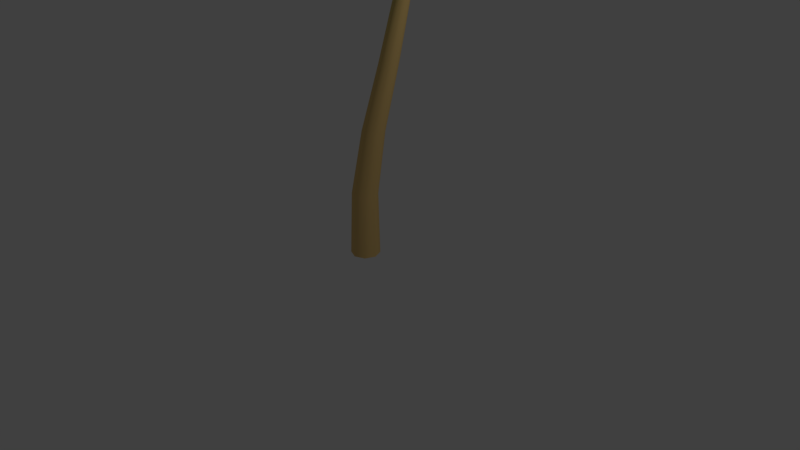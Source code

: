 # Source: Palmera.blend  (saved by Blender 2.79.0; exported with 4.5.12 LTS)
import bpy
from mathutils import Matrix  # noqa: F401  (used for matrix-valued properties, if any)

bpy.ops.wm.read_factory_settings(use_empty=True)
scene = bpy.context.scene
scene.name = 'Scene'

# ---- collections
col_collection_1 = bpy.data.collections.new('Collection 1'); scene.collection.children.link(col_collection_1)

# ---- materials (node trees are filled in below, after node groups)
mat_material = bpy.data.materials.new('Material')
mat_material.alpha_threshold = 0.0
mat_material.use_transparent_shadow = False
mat_material.diffuse_color = (0.009534, 0.8, 0.09005, 1.0)
mat_material.roughness = 0.5
mat_material.line_color = (0.0, 0.0, 0.0, 1.0)
mat_material_001 = bpy.data.materials.new('Material.001')
mat_material_001.alpha_threshold = 0.0
mat_material_001.use_transparent_shadow = False
mat_material_001.diffuse_color = (0.8, 0.5414, 0.2015, 1.0)
mat_material_001.roughness = 0.5

# ---- material node trees

# ---- world
world_world = bpy.data.worlds.new('World'); scene.world = world_world
world_world.color = (0.05088, 0.05088, 0.05088)
world_world.use_sun_shadow = False
world_world.sun_shadow_jitter_overblur = 0.0
world_world.cycles.sampling_method = 'MANUAL'

# ---- cameras
cam_camera = bpy.data.cameras.new('Camera')
cam_camera.clip_end = 100.0
cam_camera.lens = 35.0
cam_camera.sensor_width = 32.0
cam_camera.sensor_height = 18.0
cam_camera.ortho_scale = 7.314
cam_camera.dof.focus_distance = 0.0
cam_camera.dof.aperture_fstop = 128.0

# ---- lights
light_lamp = bpy.data.lights.new('Lamp', 'POINT')
light_lamp.transmission_factor = 0.0
light_lamp.cutoff_distance = 30.0
light_lamp.energy = 100.0
light_lamp.shadow_buffer_clip_start = 1.001
light_lamp.shadow_soft_size = 0.1
light_lamp.shadow_maximum_resolution = 0.006
light_lamp.use_absolute_resolution = True

# ---- meshes
me_cylinder = bpy.data.meshes.new('Cylinder')
me_cylinder.from_pydata([(18.23, 479.1, -51.56), (-51.21, 508.8, -91.36), (-15.08, 505.9, -70.66), (-84.38, 497.3, -110.4), (-100.6, 482.9, -119.6), (-67.19, 505.5, -100.5), (-34.87, 509.9, -81.99), (2.766, 496.7, -60.42), (-109.6, 468.1, -124.8), (18.71, 474.7, -55.45), (-107.5, 458.1, -129.5), (15.11, 474.7, -49.18), (-112.6, 458.1, -120.6), (-32.23, 495.0, -121.2), (-67.37, 495.0, -59.9), (-30.43, 494.3, -49.22), (-4.337, 494.3, -94.73), (-66.78, 485.9, -133.2), (-95.14, 485.9, -83.68), (-86.27, 475.5, -133.8), (-105.5, 475.5, -100.2), (-82.39, 491.7, -70.2), (-48.7, 491.7, -129.0), (-17.58, 496.0, -109.5), (-49.83, 496.0, -53.19), (-9.493, 488.1, -46.95), (8.194, 488.1, -77.81), (17.16, 477.9, -52.17), (-114.2, 454.3, -127.5), (-51.05, 507.1, -91.27), (-15.55, 504.3, -70.92), (-83.61, 495.8, -109.9), (-99.49, 481.7, -119.0), (-66.76, 503.9, -100.3), (-34.98, 508.2, -82.06), (1.9, 495.3, -60.92), (-98.5, 466.9, -132.6), (-110.7, 466.9, -111.3), (-108.3, 467.3, -124.1), (18.68, 478.9, -50.5), (41.15, 492.7, 27.74), (30.08, 497.4, -10.79), (50.6, 474.9, 60.67), (54.78, 457.8, 75.21), (45.81, 486.3, 43.99), (36.26, 497.1, 10.72), (24.23, 492.4, -31.18), (56.79, 442.0, 82.21), (17.43, 476.0, -49.34), (51.66, 432.3, 82.3), (20.22, 476.2, -50.13), (61.19, 432.3, 79.56), (7.195, 479.8, 33.29), (72.87, 479.8, 14.43), (54.57, 485.9, -17.43), (5.801, 485.9, -3.425), (22.5, 464.7, 62.71), (75.51, 464.7, 47.48), (35.02, 451.8, 74.19), (71.0, 451.8, 63.86), (76.11, 473.5, 30.83), (13.15, 473.5, 48.92), (5.076, 484.1, 15.75), (65.36, 484.1, -1.567), (31.61, 487.7, -31.97), (16.93, 487.4, -27.69), (18.94, 477.5, -49.6), (57.49, 427.8, 84.64), (41.01, 491.1, 27.27), (30.14, 495.8, -10.59), (50.3, 473.7, 59.61), (54.4, 456.9, 73.88), (45.6, 484.8, 43.25), (36.21, 495.5, 10.54), (24.41, 490.9, -30.53), (43.82, 441.8, 79.97), (66.6, 441.8, 73.43), (56.36, 441.4, 80.71), (16.86, 478.7, -53.44), (-38.0, 464.8, -123.6), (-13.45, 483.6, -92.18), (-56.04, 434.5, -146.6), (-62.05, 411.6, -154.3), (-47.4, 452.3, -135.6), (-27.64, 475.5, -110.3), (1.158, 485.7, -73.5), (-63.3, 392.7, -155.9), (20.41, 473.8, -55.09), (-56.14, 383.1, -155.5), (14.4, 473.8, -50.38), (-64.65, 383.1, -148.9), (-3.317, 452.9, -139.7), (-62.04, 452.9, -93.79), (-33.06, 471.5, -72.31), (10.55, 471.5, -106.4), (-26.47, 426.0, -157.7), (-73.87, 426.0, -120.6), (-40.57, 407.6, -160.0), (-72.74, 407.6, -134.8), (-70.09, 440.5, -106.6), (-13.8, 440.5, -150.6), (4.478, 463.4, -124.8), (-49.42, 463.4, -82.63), (-13.14, 475.8, -61.32), (16.42, 475.8, -84.45), (16.53, 476.9, -53.86), (-61.9, 377.2, -154.1), (-37.35, 463.3, -122.7), (-13.24, 481.8, -91.91), (-55.08, 433.6, -145.4), (-60.97, 411.2, -152.9), (-46.6, 451.0, -134.5), (-27.18, 473.8, -109.7), (1.032, 483.9, -73.66), (-49.44, 394.5, -159.2), (-69.8, 394.5, -143.2), (-62.19, 392.6, -154.5), (17.26, 478.7, -49.26), (-23.79, 465.4, 29.84), (-5.382, 483.9, -5.628), (-37.37, 435.3, 56.01), (-41.93, 412.5, 64.8), (-30.86, 453.0, 43.46), (-16.01, 476.0, 14.86), (5.546, 485.9, -26.69), (-42.92, 393.5, 66.72), (14.27, 473.8, -51.78), (-45.58, 384.0, 60.1), (21.04, 473.8, -48.26), (-35.98, 384.0, 65.08), (-52.94, 453.4, 5.079), (13.24, 453.4, 39.42), (20.79, 471.8, 4.028), (-28.35, 471.8, -21.47), (-59.71, 426.7, 33.75), (-6.3, 426.7, 61.47), (-56.04, 408.4, 47.65), (-19.78, 408.4, 66.46), (4.909, 441.2, 52.13), (-58.53, 441.2, 19.21), (-42.56, 463.8, -8.275), (18.19, 463.8, 23.25), (22.53, 475.9, -18.68), (-10.78, 475.9, -35.97), (17.01, 477.0, -48.77), (-41.93, 378.1, 64.79), (-23.31, 463.9, 28.92), (-5.227, 482.2, -5.926), (-36.65, 434.4, 54.63), (-41.13, 412.0, 63.25), (-30.26, 451.7, 42.31), (-15.67, 474.3, 14.2), (5.447, 484.1, -26.49), (-51.64, 395.4, 55.45), (-28.69, 395.4, 67.36), (-42.09, 393.5, 65.11), (20.32, 478.7, -49.89), (89.27, 465.4, 6.567), (58.36, 483.9, -18.75), (112.1, 435.3, 25.24), (119.7, 412.5, 31.52), (101.1, 453.0, 16.29), (76.22, 476.0, -4.124), (40.0, 485.9, -33.78), (121.4, 393.5, 32.89), (18.13, 474.6, -48.05), (114.4, 384.0, 34.12), (21.35, 475.3, -51.52), (121.2, 384.0, 25.76), (59.04, 453.4, 30.0), (106.3, 453.4, -27.7), (73.16, 471.8, -42.4), (38.1, 471.8, 0.4466), (85.7, 426.7, 42.53), (123.8, 426.7, -4.033), (100.1, 408.4, 41.79), (125.9, 408.4, 10.19), (117.0, 441.2, -16.92), (71.71, 441.2, 38.38), (48.11, 463.8, 17.09), (91.46, 463.8, -35.86), (46.0, 479.8, -41.64), (30.67, 478.0, -23.2), (20.73, 477.0, -49.55), (119.7, 378.1, 31.51), (88.47, 463.9, 5.909), (58.09, 482.2, -18.96), (110.9, 434.4, 24.26), (118.4, 412.0, 30.41), (100.1, 451.7, 15.47), (75.64, 474.3, -4.596), (40.15, 484.1, -33.65), (108.6, 395.4, 39.09), (125.0, 395.4, 19.09), (120.0, 393.5, 31.74), (16.73, 479.1, -51.27), (-72.73, 482.6, -41.21), (-30.28, 493.4, -45.99), (-107.1, 458.6, -37.35), (-121.0, 438.0, -35.79), (-90.01, 473.3, -39.27), (-54.3, 489.9, -43.28), (-6.764, 490.9, -48.63), (-126.6, 419.8, -35.15), (16.14, 475.5, -53.41), (-124.4, 409.5, -40.84), (16.66, 475.4, -48.95), (-123.2, 409.5, -30.09), (-70.76, 469.3, -78.95), (-62.43, 469.3, -4.854), (-26.0, 480.8, -18.61), (-32.18, 480.8, -73.63), (-102.8, 448.4, -68.11), (-96.07, 448.4, -8.308), (-115.5, 432.3, -56.95), (-110.9, 432.3, -16.36), (-79.63, 460.1, -4.472), (-87.62, 460.1, -75.5), (-52.26, 476.4, -77.95), (-44.61, 476.4, -9.94), (-6.319, 484.0, -36.88), (-8.856, 484.3, -59.63), (15.9, 477.5, -51.18), (-127.3, 404.1, -35.07), (-71.99, 481.0, -41.3), (-30.28, 491.6, -45.99), (-105.7, 457.4, -37.5), (-119.4, 437.2, -35.97), (-88.98, 471.8, -39.38), (-53.87, 488.1, -43.33), (-7.29, 489.1, -48.57), (-121.9, 420.4, -48.69), (-119.0, 420.4, -23.0), (-124.8, 419.4, -35.35), (19.91, 479.0, -52.9), (85.69, 474.7, -115.8), (55.27, 489.3, -86.7), (109.4, 447.4, -138.4), (118.2, 425.5, -146.9), (97.77, 463.8, -127.3), (72.64, 483.6, -103.3), (37.87, 488.8, -70.07), (121.2, 406.6, -149.7), (21.9, 474.6, -50.56), (122.3, 396.6, -143.2), (17.44, 474.4, -55.14), (114.8, 396.6, -151.1), (106.4, 461.8, -83.43), (54.31, 461.8, -137.9), (34.27, 476.7, -105.4), (72.95, 476.7, -64.88), (124.1, 437.8, -110.4), (82.08, 437.8, -154.4), (126.5, 420.5, -126.2), (97.93, 420.5, -156.0), (67.29, 451.0, -148.2), (117.2, 451.0, -95.93), (91.4, 470.5, -73.37), (43.59, 470.5, -123.4), (26.68, 479.8, -82.2), (48.63, 480.3, -59.22), (20.42, 477.3, -53.39), (120.8, 390.8, -149.3), (85.05, 473.1, -115.2), (55.15, 487.4, -86.59), (108.3, 446.4, -137.4), (117.0, 424.8, -145.7), (96.92, 462.4, -126.5), (72.22, 481.9, -102.9), (38.15, 487.0, -70.34), (125.8, 407.9, -136.0), (107.7, 407.9, -154.9), (119.9, 406.4, -148.5), (18.05, 479.8, -52.39), (47.48, 535.1, 25.32), (30.97, 520.6, -18.27), (63.98, 532.3, 68.89), (72.86, 520.9, 92.35), (55.21, 536.3, 45.75), (39.79, 531.2, 5.008), (23.56, 504.6, -37.84), (78.48, 506.9, 107.2), (15.13, 475.1, -48.15), (74.04, 495.6, 112.4), (23.04, 475.1, -51.15), (85.24, 495.6, 108.1), (9.517, 518.9, 41.7), (86.77, 518.9, 12.44), (61.83, 508.1, -23.38), (4.471, 508.1, -1.66), (32.31, 518.2, 79.38), (94.66, 518.2, 55.77), (50.25, 511.0, 96.51), (92.56, 511.0, 80.48), (92.79, 520.1, 33.18), (18.74, 520.1, 61.22), (5.115, 515.1, 20.49), (76.02, 515.1, -6.359), (45.41, 495.9, -38.86), (6.519, 495.9, -24.13), (18.66, 478.8, -50.78), (81.92, 492.6, 116.3), (47.56, 533.1, 25.54), (31.34, 518.9, -17.29), (63.77, 530.4, 68.32), (72.48, 519.2, 91.34), (55.17, 534.3, 45.63), (40.0, 529.3, 5.579), (24.1, 503.3, -36.43), (62.87, 503.9, 106.4), (89.65, 503.9, 96.25), (77.97, 505.5, 105.8), (17.9, 479.8, -50.94), (-49.47, 505.6, 18.05), (-15.39, 506.8, -16.85), (-79.67, 488.0, 48.99), (-93.72, 469.2, 63.38), (-64.19, 499.7, 33.13), (-34.24, 508.9, 2.452), (2.047, 498.3, -34.71), (-101.1, 450.8, 70.92), (15.73, 476.6, -51.31), (-105.0, 439.1, 66.37), (18.06, 476.9, -49.05), (-96.44, 439.1, 74.73), (-76.64, 489.7, -13.24), (-17.53, 489.7, 44.47), (5.335, 493.0, 5.824), (-38.56, 493.0, -37.02), (-99.44, 475.1, 21.52), (-51.74, 475.1, 68.09), (-105.0, 461.2, 42.52), (-72.6, 461.2, 74.13), (-33.26, 483.9, 58.13), (-89.92, 483.9, 2.808), (-59.2, 492.9, -26.24), (-4.952, 492.9, 26.72), (6.275, 493.3, -27.89), (-6.248, 492.6, -39.81), (17.0, 478.3, -50.02), (-104.3, 434.2, 74.23), (-49.19, 503.6, 17.77), (-15.69, 504.9, -16.54), (-78.85, 486.4, 48.14), (-92.63, 467.9, 62.26), (-63.66, 497.9, 32.59), (-34.21, 506.9, 2.429), (1.361, 496.6, -34.01), (-106.5, 450.1, 55.99), (-86.04, 450.1, 76.0), (-99.83, 450.0, 69.63), (19.11, 479.7, -50.47), (-27.72, 538.7, -116.0), (-1.03, 522.1, -78.67), (-54.84, 537.9, -154.0), (-69.7, 527.6, -174.8), (-40.37, 540.8, -133.8), (-15.21, 533.8, -98.53), (10.71, 505.2, -62.23), (-79.26, 514.3, -188.2), (20.73, 475.2, -55.47), (-76.57, 503.2, -194.8), (13.85, 475.2, -50.56), (-86.32, 503.2, -187.8), (4.393, 522.5, -142.2), (-62.83, 522.5, -94.15), (-29.87, 509.9, -66.3), (20.04, 509.9, -101.9), (-27.26, 523.7, -172.8), (-81.51, 523.7, -134.0), (-49.14, 517.6, -185.0), (-85.97, 517.6, -158.7), (-73.91, 524.7, -112.6), (-9.464, 524.7, -158.6), (13.95, 517.8, -122.9), (-47.75, 517.8, -78.87), (-10.37, 496.8, -55.97), (23.47, 496.8, -80.14), (18.08, 478.8, -51.91), (-85.27, 500.4, -196.6), (-27.91, 536.7, -116.3), (-1.679, 520.5, -79.58), (-54.54, 535.9, -153.6), (-69.11, 525.9, -174.0), (-40.35, 538.8, -133.7), (-15.61, 532.0, -99.09), (9.801, 504.0, -63.51), (-64.04, 511.1, -191.6), (-87.35, 511.1, -174.9), (-78.46, 512.9, -187.1), (18.51, 479.3, -52.16), (32.26, 501.5, -138.4), (25.33, 503.2, -94.94), (38.37, 485.1, -176.7), (41.19, 467.9, -194.5), (35.24, 496.0, -157.1), (29.17, 504.7, -119.0), (21.77, 495.8, -72.59), (42.66, 451.3, -203.7), (21.06, 475.7, -52.87), (47.9, 440.6, -202.2), (16.73, 476.0, -53.56), (37.23, 440.6, -203.9), (68.56, 487.1, -129.3), (-5.07, 487.1, -141.1), (-1.782, 490.6, -100.7), (52.9, 490.6, -92.0), (67.23, 473.5, -166.7), (7.803, 473.5, -176.1), (60.35, 460.7, -184.9), (20.01, 460.7, -191.3), (-0.6073, 481.7, -159.3), (69.98, 481.7, -148.0), (62.49, 490.3, -110.7), (-5.092, 490.3, -121.5), (12.03, 489.9, -76.25), (34.14, 489.1, -72.98), (18.7, 477.9, -53.3), (43.29, 436.1, -207.6), (32.2, 499.7, -138.0), (25.39, 501.4, -95.3), (38.2, 483.7, -175.7), (40.97, 466.8, -193.1), (35.13, 494.3, -156.4), (29.16, 502.9, -119.0), (21.91, 494.2, -73.46), (54.45, 450.6, -195.5), (28.92, 450.6, -199.5), (42.4, 450.5, -202.0), (18.49, 479.9, -51.47), (110.7, 517.0, -60.45), (62.36, 512.4, -55.74), (155.5, 504.7, -64.82), (177.6, 488.4, -66.97), (132.2, 513.7, -62.55), (88.77, 517.7, -58.31), (38.7, 501.0, -53.44), (190.2, 471.5, -68.2), (20.38, 476.4, -49.42), (191.7, 459.8, -62.33), (19.95, 476.7, -53.51), (190.6, 459.8, -74.25), (113.2, 500.8, -19.2), (105.2, 500.8, -101.4), (62.77, 498.8, -86.6), (68.72, 498.8, -25.55), (154.5, 491.2, -31.23), (148.1, 491.2, -97.58), (173.8, 479.6, -43.87), (169.4, 479.6, -88.9), (126.6, 497.5, -101.8), (134.3, 497.5, -22.97), (91.29, 501.4, -20.47), (83.94, 501.4, -95.93), (40.63, 495.4, -63.56), (42.98, 494.7, -42.34), (19.95, 478.5, -51.61), (196.8, 455.5, -68.84), (110.5, 515.0, -60.44), (63.02, 510.5, -55.81), (154.5, 503.0, -64.72), (176.3, 487.0, -66.84), (131.7, 511.8, -62.5), (88.97, 515.7, -58.33), (39.89, 499.4, -53.55), (184.9, 469.9, -53.29), (182.2, 469.9, -81.8), (188.6, 470.5, -68.03), (-5.696, 1.217, -17.93), (15.77, 477.4, -57.04), (7.579, 1.217, -12.44), (19.97, 473.6, -55.3), (13.08, 1.217, 0.8267), (21.71, 477.4, -51.11), (7.579, 1.217, 14.1), (19.97, 473.6, -46.92), (-5.696, 1.217, 19.61), (15.77, 477.4, -45.19), (-18.97, 1.217, 14.12), (11.58, 473.6, -46.93), (-24.47, 1.217, 0.8563), (9.838, 477.4, -51.12), (-18.97, 1.217, -12.42), (11.58, 473.6, -55.31), (-5.641, 84.04, -16.38), (4.314, 166.9, -20.83), (15.06, 249.7, -34.31), (20.48, 332.5, -50.44), (19.97, 415.3, -59.33), (17.52, 456.7, -58.47), (22.12, 456.7, -56.56), (25.36, 415.3, -57.1), (27.43, 332.5, -47.55), (23.59, 249.7, -30.77), (14.43, 166.9, -16.66), (6.054, 84.04, -11.57), (24.03, 456.7, -51.98), (27.6, 415.3, -51.73), (30.31, 332.5, -40.6), (27.13, 249.7, -22.22), (18.62, 166.9, -6.559), (10.9, 84.04, 0.1006), (22.12, 456.7, -47.39), (25.36, 415.3, -46.37), (27.43, 332.5, -33.67), (23.59, 249.7, -13.67), (14.43, 166.9, 3.553), (6.054, 84.04, 11.79), (17.52, 456.7, -45.5), (19.97, 415.3, -44.16), (20.48, 332.5, -30.81), (15.06, 249.7, -10.13), (4.314, 166.9, 7.755), (-5.641, 84.04, 16.65), (12.92, 456.7, -47.4), (14.57, 415.3, -46.39), (13.52, 332.5, -33.7), (6.529, 249.7, -13.67), (-5.799, 166.9, 3.585), (-17.34, 84.04, 11.83), (11.02, 456.7, -51.99), (12.34, 415.3, -51.76), (10.64, 332.5, -40.65), (2.994, 249.7, -22.21), (-9.988, 166.9, -6.513), (-22.18, 84.04, 0.1616), (12.92, 456.7, -56.57), (14.57, 415.3, -57.12), (13.52, 332.5, -47.58), (6.529, 249.7, -30.76), (-5.799, 166.9, -16.62), (-17.34, 84.04, -11.52), (15.77, 481.8, -51.12)], [], [(8, 28, 12, 37), (6, 1, 14, 24), (7, 2, 15, 25), (5, 3, 18, 21), (3, 4, 20, 18), (1, 5, 21, 14), (2, 6, 24, 15), (0, 7, 25, 11), (9, 26, 7, 0), (16, 23, 6, 2), (13, 22, 5, 1), (17, 19, 4, 3), (22, 17, 3, 5), (26, 16, 2, 7), (23, 13, 1, 6), (36, 10, 28, 8), (19, 36, 8, 4), (4, 8, 37, 20), (38, 37, 12, 28), (34, 24, 14, 29), (35, 25, 15, 30), (33, 21, 18, 31), (31, 18, 20, 32), (29, 14, 21, 33), (30, 15, 24, 34), (27, 11, 25, 35), (9, 27, 35, 26), (16, 30, 34, 23), (13, 29, 33, 22), (17, 31, 32, 19), (22, 33, 31, 17), (26, 35, 30, 16), (23, 34, 29, 13), (36, 38, 28, 10), (19, 32, 38, 36), (32, 20, 37, 38), (9, 0, 27), (0, 11, 27), (47, 67, 51, 76), (45, 40, 53, 63), (46, 41, 54, 64), (44, 42, 57, 60), (42, 43, 59, 57), (40, 44, 60, 53), (41, 45, 63, 54), (39, 46, 64, 50), (48, 65, 46, 39), (55, 62, 45, 41), (52, 61, 44, 40), (56, 58, 43, 42), (61, 56, 42, 44), (65, 55, 41, 46), (62, 52, 40, 45), (75, 49, 67, 47), (58, 75, 47, 43), (43, 47, 76, 59), (77, 76, 51, 67), (73, 63, 53, 68), (74, 64, 54, 69), (72, 60, 57, 70), (70, 57, 59, 71), (68, 53, 60, 72), (69, 54, 63, 73), (66, 50, 64, 74), (48, 66, 74, 65), (55, 69, 73, 62), (52, 68, 72, 61), (56, 70, 71, 58), (61, 72, 70, 56), (65, 74, 69, 55), (62, 73, 68, 52), (75, 77, 67, 49), (58, 71, 77, 75), (71, 59, 76, 77), (48, 39, 66), (39, 50, 66), (86, 106, 90, 115), (84, 79, 92, 102), (85, 80, 93, 103), (83, 81, 96, 99), (81, 82, 98, 96), (79, 83, 99, 92), (80, 84, 102, 93), (78, 85, 103, 89), (87, 104, 85, 78), (94, 101, 84, 80), (91, 100, 83, 79), (95, 97, 82, 81), (100, 95, 81, 83), (104, 94, 80, 85), (101, 91, 79, 84), (114, 88, 106, 86), (97, 114, 86, 82), (82, 86, 115, 98), (116, 115, 90, 106), (112, 102, 92, 107), (113, 103, 93, 108), (111, 99, 96, 109), (109, 96, 98, 110), (107, 92, 99, 111), (108, 93, 102, 112), (105, 89, 103, 113), (87, 105, 113, 104), (94, 108, 112, 101), (91, 107, 111, 100), (95, 109, 110, 97), (100, 111, 109, 95), (104, 113, 108, 94), (101, 112, 107, 91), (114, 116, 106, 88), (97, 110, 116, 114), (110, 98, 115, 116), (87, 78, 105), (78, 89, 105), (125, 145, 129, 154), (123, 118, 131, 141), (124, 119, 132, 142), (122, 120, 135, 138), (120, 121, 137, 135), (118, 122, 138, 131), (119, 123, 141, 132), (117, 124, 142, 128), (126, 143, 124, 117), (133, 140, 123, 119), (130, 139, 122, 118), (134, 136, 121, 120), (139, 134, 120, 122), (143, 133, 119, 124), (140, 130, 118, 123), (153, 127, 145, 125), (136, 153, 125, 121), (121, 125, 154, 137), (155, 154, 129, 145), (151, 141, 131, 146), (152, 142, 132, 147), (150, 138, 135, 148), (148, 135, 137, 149), (146, 131, 138, 150), (147, 132, 141, 151), (144, 128, 142, 152), (126, 144, 152, 143), (133, 147, 151, 140), (130, 146, 150, 139), (134, 148, 149, 136), (139, 150, 148, 134), (143, 152, 147, 133), (140, 151, 146, 130), (153, 155, 145, 127), (136, 149, 155, 153), (149, 137, 154, 155), (126, 117, 144), (117, 128, 144), (164, 184, 168, 193), (162, 157, 170, 180), (163, 158, 171, 181), (161, 159, 174, 177), (159, 160, 176, 174), (157, 161, 177, 170), (158, 162, 180, 171), (156, 163, 181, 167), (165, 182, 163, 156), (172, 179, 162, 158), (169, 178, 161, 157), (173, 175, 160, 159), (178, 173, 159, 161), (182, 172, 158, 163), (179, 169, 157, 162), (192, 166, 184, 164), (175, 192, 164, 160), (160, 164, 193, 176), (194, 193, 168, 184), (190, 180, 170, 185), (191, 181, 171, 186), (189, 177, 174, 187), (187, 174, 176, 188), (185, 170, 177, 189), (186, 171, 180, 190), (183, 167, 181, 191), (165, 183, 191, 182), (172, 186, 190, 179), (169, 185, 189, 178), (173, 187, 188, 175), (178, 189, 187, 173), (182, 191, 186, 172), (179, 190, 185, 169), (192, 194, 184, 166), (175, 188, 194, 192), (188, 176, 193, 194), (165, 156, 183), (156, 167, 183), (203, 223, 207, 232), (201, 196, 209, 219), (202, 197, 210, 220), (200, 198, 213, 216), (198, 199, 215, 213), (196, 200, 216, 209), (197, 201, 219, 210), (195, 202, 220, 206), (204, 221, 202, 195), (211, 218, 201, 197), (208, 217, 200, 196), (212, 214, 199, 198), (217, 212, 198, 200), (221, 211, 197, 202), (218, 208, 196, 201), (231, 205, 223, 203), (214, 231, 203, 199), (199, 203, 232, 215), (233, 232, 207, 223), (229, 219, 209, 224), (230, 220, 210, 225), (228, 216, 213, 226), (226, 213, 215, 227), (224, 209, 216, 228), (225, 210, 219, 229), (222, 206, 220, 230), (204, 222, 230, 221), (211, 225, 229, 218), (208, 224, 228, 217), (212, 226, 227, 214), (217, 228, 226, 212), (221, 230, 225, 211), (218, 229, 224, 208), (231, 233, 223, 205), (214, 227, 233, 231), (227, 215, 232, 233), (204, 195, 222), (195, 206, 222), (242, 262, 246, 271), (240, 235, 248, 258), (241, 236, 249, 259), (239, 237, 252, 255), (237, 238, 254, 252), (235, 239, 255, 248), (236, 240, 258, 249), (234, 241, 259, 245), (243, 260, 241, 234), (250, 257, 240, 236), (247, 256, 239, 235), (251, 253, 238, 237), (256, 251, 237, 239), (260, 250, 236, 241), (257, 247, 235, 240), (270, 244, 262, 242), (253, 270, 242, 238), (238, 242, 271, 254), (272, 271, 246, 262), (268, 258, 248, 263), (269, 259, 249, 264), (267, 255, 252, 265), (265, 252, 254, 266), (263, 248, 255, 267), (264, 249, 258, 268), (261, 245, 259, 269), (243, 261, 269, 260), (250, 264, 268, 257), (247, 263, 267, 256), (251, 265, 266, 253), (256, 267, 265, 251), (260, 269, 264, 250), (257, 268, 263, 247), (270, 272, 262, 244), (253, 266, 272, 270), (266, 254, 271, 272), (243, 234, 261), (234, 245, 261), (281, 301, 285, 310), (279, 274, 287, 297), (280, 275, 288, 298), (278, 276, 291, 294), (276, 277, 293, 291), (274, 278, 294, 287), (275, 279, 297, 288), (273, 280, 298, 284), (282, 299, 280, 273), (289, 296, 279, 275), (286, 295, 278, 274), (290, 292, 277, 276), (295, 290, 276, 278), (299, 289, 275, 280), (296, 286, 274, 279), (309, 283, 301, 281), (292, 309, 281, 277), (277, 281, 310, 293), (311, 310, 285, 301), (307, 297, 287, 302), (308, 298, 288, 303), (306, 294, 291, 304), (304, 291, 293, 305), (302, 287, 294, 306), (303, 288, 297, 307), (300, 284, 298, 308), (282, 300, 308, 299), (289, 303, 307, 296), (286, 302, 306, 295), (290, 304, 305, 292), (295, 306, 304, 290), (299, 308, 303, 289), (296, 307, 302, 286), (309, 311, 301, 283), (292, 305, 311, 309), (305, 293, 310, 311), (282, 273, 300), (273, 284, 300), (320, 340, 324, 349), (318, 313, 326, 336), (319, 314, 327, 337), (317, 315, 330, 333), (315, 316, 332, 330), (313, 317, 333, 326), (314, 318, 336, 327), (312, 319, 337, 323), (321, 338, 319, 312), (328, 335, 318, 314), (325, 334, 317, 313), (329, 331, 316, 315), (334, 329, 315, 317), (338, 328, 314, 319), (335, 325, 313, 318), (348, 322, 340, 320), (331, 348, 320, 316), (316, 320, 349, 332), (350, 349, 324, 340), (346, 336, 326, 341), (347, 337, 327, 342), (345, 333, 330, 343), (343, 330, 332, 344), (341, 326, 333, 345), (342, 327, 336, 346), (339, 323, 337, 347), (321, 339, 347, 338), (328, 342, 346, 335), (325, 341, 345, 334), (329, 343, 344, 331), (334, 345, 343, 329), (338, 347, 342, 328), (335, 346, 341, 325), (348, 350, 340, 322), (331, 344, 350, 348), (344, 332, 349, 350), (321, 312, 339), (312, 323, 339), (359, 379, 363, 388), (357, 352, 365, 375), (358, 353, 366, 376), (356, 354, 369, 372), (354, 355, 371, 369), (352, 356, 372, 365), (353, 357, 375, 366), (351, 358, 376, 362), (360, 377, 358, 351), (367, 374, 357, 353), (364, 373, 356, 352), (368, 370, 355, 354), (373, 368, 354, 356), (377, 367, 353, 358), (374, 364, 352, 357), (387, 361, 379, 359), (370, 387, 359, 355), (355, 359, 388, 371), (389, 388, 363, 379), (385, 375, 365, 380), (386, 376, 366, 381), (384, 372, 369, 382), (382, 369, 371, 383), (380, 365, 372, 384), (381, 366, 375, 385), (378, 362, 376, 386), (360, 378, 386, 377), (367, 381, 385, 374), (364, 380, 384, 373), (368, 382, 383, 370), (373, 384, 382, 368), (377, 386, 381, 367), (374, 385, 380, 364), (387, 389, 379, 361), (370, 383, 389, 387), (383, 371, 388, 389), (360, 351, 378), (351, 362, 378), (398, 418, 402, 427), (396, 391, 404, 414), (397, 392, 405, 415), (395, 393, 408, 411), (393, 394, 410, 408), (391, 395, 411, 404), (392, 396, 414, 405), (390, 397, 415, 401), (399, 416, 397, 390), (406, 413, 396, 392), (403, 412, 395, 391), (407, 409, 394, 393), (412, 407, 393, 395), (416, 406, 392, 397), (413, 403, 391, 396), (426, 400, 418, 398), (409, 426, 398, 394), (394, 398, 427, 410), (428, 427, 402, 418), (424, 414, 404, 419), (425, 415, 405, 420), (423, 411, 408, 421), (421, 408, 410, 422), (419, 404, 411, 423), (420, 405, 414, 424), (417, 401, 415, 425), (399, 417, 425, 416), (406, 420, 424, 413), (403, 419, 423, 412), (407, 421, 422, 409), (412, 423, 421, 407), (416, 425, 420, 406), (413, 424, 419, 403), (426, 428, 418, 400), (409, 422, 428, 426), (422, 410, 427, 428), (399, 390, 417), (390, 401, 417), (437, 457, 441, 466), (435, 430, 443, 453), (436, 431, 444, 454), (434, 432, 447, 450), (432, 433, 449, 447), (430, 434, 450, 443), (431, 435, 453, 444), (429, 436, 454, 440), (438, 455, 436, 429), (445, 452, 435, 431), (442, 451, 434, 430), (446, 448, 433, 432), (451, 446, 432, 434), (455, 445, 431, 436), (452, 442, 430, 435), (465, 439, 457, 437), (448, 465, 437, 433), (433, 437, 466, 449), (467, 466, 441, 457), (463, 453, 443, 458), (464, 454, 444, 459), (462, 450, 447, 460), (460, 447, 449, 461), (458, 443, 450, 462), (459, 444, 453, 463), (456, 440, 454, 464), (438, 456, 464, 455), (445, 459, 463, 452), (442, 458, 462, 451), (446, 460, 461, 448), (451, 462, 460, 446), (455, 464, 459, 445), (452, 463, 458, 442), (465, 467, 457, 439), (448, 461, 467, 465), (461, 449, 466, 467), (438, 429, 456), (429, 440, 456), (489, 469, 471, 490), (490, 471, 473, 496), (496, 473, 475, 502), (502, 475, 477, 508), (508, 477, 479, 514), (514, 479, 481, 520), (520, 481, 483, 526), (526, 483, 469, 489), (529, 486, 485, 530), (528, 487, 486, 529), (527, 488, 487, 528), (525, 531, 482, 480), (526, 489, 488, 527), (524, 530, 531, 525), (523, 529, 530, 524), (522, 528, 529, 523), (521, 527, 528, 522), (519, 525, 480, 478), (520, 526, 527, 521), (518, 524, 525, 519), (517, 523, 524, 518), (516, 522, 523, 517), (515, 521, 522, 516), (513, 519, 478, 476), (514, 520, 521, 515), (512, 518, 519, 513), (511, 517, 518, 512), (510, 516, 517, 511), (509, 515, 516, 510), (507, 513, 476, 474), (508, 514, 515, 509), (506, 512, 513, 507), (505, 511, 512, 506), (504, 510, 511, 505), (503, 509, 510, 504), (501, 507, 474, 472), (502, 508, 509, 503), (500, 506, 507, 501), (499, 505, 506, 500), (498, 504, 505, 499), (497, 503, 504, 498), (495, 501, 472, 470), (496, 502, 503, 497), (494, 500, 501, 495), (493, 499, 500, 494), (492, 498, 499, 493), (491, 497, 498, 492), (468, 484, 495, 470), (490, 496, 497, 491), (484, 485, 494, 495), (485, 486, 493, 494), (486, 487, 492, 493), (487, 488, 491, 492), (488, 489, 490, 491), (531, 484, 468, 482), (481, 532, 469, 483), (477, 532, 481, 479), (475, 473, 532, 477), (469, 532, 473, 471), (530, 485, 484, 531)])
me_cylinder.polygons.foreach_set('use_smooth', [True] * 516)
me_cylinder.polygons.foreach_set('material_index', [0, 0, 0, 0, 0, 0, 0, 0, 0, 0, 0, 0, 0, 0, 0, 0, 0, 0, 0, 0, 0, 0, 0, 0, 0, 0, 0, 0, 0, 0, 0, 0, 0, 0, 0, 0, 0, 0, 0, 0, 0, 0, 0, 0, 0, 0, 0, 0, 0, 0, 0, 0, 0, 0, 0, 0, 0, 0, 0, 0, 0, 0, 0, 0, 0, 0, 0, 0, 0, 0, 0, 0, 0, 0, 0, 0, 0, 0, 0, 0, 0, 0, 0, 0, 0, 0, 0, 0, 0, 0, 0, 0, 0, 0, 0, 0, 0, 0, 0, 0, 0, 0, 0, 0, 0, 0, 0, 0, 0, 0, 0, 0, 0, 0, 0, 0, 0, 0, 0, 0, 0, 0, 0, 0, 0, 0, 0, 0, 0, 0, 0, 0, 0, 0, 0, 0, 0, 0, 0, 0, 0, 0, 0, 0, 0, 0, 0, 0, 0, 0, 0, 0, 0, 0, 0, 0, 0, 0, 0, 0, 0, 0, 0, 0, 0, 0, 0, 0, 0, 0, 0, 0, 0, 0, 0, 0, 0, 0, 0, 0, 0, 0, 0, 0, 0, 0, 0, 0, 0, 0, 0, 0, 0, 0, 0, 0, 0, 0, 0, 0, 0, 0, 0, 0, 0, 0, 0, 0, 0, 0, 0, 0, 0, 0, 0, 0, 0, 0, 0, 0, 0, 0, 0, 0, 0, 0, 0, 0, 0, 0, 0, 0, 0, 0, 0, 0, 0, 0, 0, 0, 0, 0, 0, 0, 0, 0, 0, 0, 0, 0, 0, 0, 0, 0, 0, 0, 0, 0, 0, 0, 0, 0, 0, 0, 0, 0, 0, 0, 0, 0, 0, 0, 0, 0, 0, 0, 0, 0, 0, 0, 0, 0, 0, 0, 0, 0, 0, 0, 0, 0, 0, 0, 0, 0, 0, 0, 0, 0, 0, 0, 0, 0, 0, 0, 0, 0, 0, 0, 0, 0, 0, 0, 0, 0, 0, 0, 0, 0, 0, 0, 0, 0, 0, 0, 0, 0, 0, 0, 0, 0, 0, 0, 0, 0, 0, 0, 0, 0, 0, 0, 0, 0, 0, 0, 0, 0, 0, 0, 0, 0, 0, 0, 0, 0, 0, 0, 0, 0, 0, 0, 0, 0, 0, 0, 0, 0, 0, 0, 0, 0, 0, 0, 0, 0, 0, 0, 0, 0, 0, 0, 0, 0, 0, 0, 0, 0, 0, 0, 0, 0, 0, 0, 0, 0, 0, 0, 0, 0, 0, 0, 0, 0, 0, 0, 0, 0, 0, 0, 0, 0, 0, 0, 0, 0, 0, 0, 0, 0, 0, 0, 0, 0, 0, 0, 0, 0, 0, 0, 0, 0, 0, 0, 0, 0, 0, 0, 0, 0, 0, 0, 0, 0, 0, 0, 0, 0, 0, 0, 0, 0, 0, 0, 0, 0, 0, 0, 1, 1, 1, 1, 1, 1, 1, 1, 1, 1, 1, 1, 1, 1, 1, 1, 1, 1, 1, 1, 1, 1, 1, 1, 1, 1, 1, 1, 1, 1, 1, 1, 1, 1, 1, 1, 1, 1, 1, 1, 1, 1, 1, 1, 1, 1, 1, 1, 1, 1, 1, 1, 1, 1, 1, 1, 1, 1, 1, 1])
_uv = me_cylinder.uv_layers.new(name='UVMap')
_uv.uv.foreach_set('vector', [0.9244, 0.2453, 0.9315, 0.2351, 0.9329, 0.2418, 0.9325, 0.2529, 0.8352, 0.09825, 0.8318, 0.08364, 0.8625, 0.0764, 0.8638, 0.09184, 0.8487, 0.1341, 0.8412, 0.1167, 0.8637, 0.1089, 0.8638, 0.1276, 0.9045, 0.2889, 0.9088, 0.2749, 0.9325, 0.284, 0.9329, 0.2983, 0.9088, 0.2749, 0.9164, 0.2582, 0.9323, 0.2657, 0.9325, 0.284, 0.8318, 0.08364, 0.8293, 0.06968, 0.8589, 0.06286, 0.8625, 0.0764, 0.8412, 0.1167, 0.8352, 0.09825, 0.8638, 0.09184, 0.8637, 0.1089, 0.8585, 0.1506, 0.8487, 0.1341, 0.8638, 0.1276, 0.8625, 0.1497, 0.8214, 0.3543, 0.8169, 0.3738, 0.8082, 0.3605, 0.8182, 0.3519, 0.825, 0.1239, 0.816, 0.1104, 0.8352, 0.09825, 0.8412, 0.1167, 0.9297, 0.1817, 0.9292, 0.1975, 0.9047, 0.1993, 0.9045, 0.1836, 0.9288, 0.214, 0.9299, 0.2311, 0.916, 0.2351, 0.9082, 0.2171, 0.9292, 0.1975, 0.9288, 0.214, 0.9082, 0.2171, 0.9047, 0.1993, 0.8374, 0.1378, 0.825, 0.1239, 0.8412, 0.1167, 0.8487, 0.1341, 0.9297, 0.1663, 0.9297, 0.1817, 0.9045, 0.1836, 0.9059, 0.1679, 0.9167, 0.2418, 0.9261, 0.237, 0.9315, 0.2351, 0.9244, 0.2453, 0.9074, 0.2483, 0.9167, 0.2418, 0.9244, 0.2453, 0.9164, 0.2582, 0.9164, 0.2582, 0.9244, 0.2453, 0.9325, 0.2529, 0.9323, 0.2657, 0.6774, 0.4226, 0.685, 0.4148, 0.6856, 0.4257, 0.6845, 0.4322, 0.7877, 0.1154, 0.816, 0.1219, 0.8148, 0.1371, 0.7844, 0.1297, 0.801, 0.08034, 0.816, 0.08678, 0.8159, 0.1052, 0.7936, 0.09732, 0.782, 0.1434, 0.8113, 0.1504, 0.8062, 0.1619, 0.7812, 0.1574, 0.663, 0.3968, 0.6856, 0.3862, 0.6849, 0.4028, 0.6697, 0.411, 0.7844, 0.1297, 0.8148, 0.1371, 0.8113, 0.1504, 0.782, 0.1434, 0.7936, 0.09732, 0.8159, 0.1052, 0.816, 0.1219, 0.7877, 0.1154, 0.8111, 0.06415, 0.8149, 0.06496, 0.816, 0.08678, 0.801, 0.08034, 0.8097, 0.06286, 0.8111, 0.06415, 0.801, 0.08034, 0.7903, 0.07647, 0.7781, 0.08996, 0.7936, 0.09732, 0.7877, 0.1154, 0.7692, 0.1031, 0.6245, 0.3904, 0.6013, 0.3881, 0.6008, 0.3728, 0.6234, 0.3749, 0.6227, 0.3587, 0.6035, 0.3553, 0.6108, 0.3372, 0.6238, 0.3413, 0.6234, 0.3749, 0.6008, 0.3728, 0.6035, 0.3553, 0.6227, 0.3587, 0.7903, 0.07647, 0.801, 0.08034, 0.7936, 0.09732, 0.7781, 0.08996, 0.6255, 0.4052, 0.6034, 0.4032, 0.6013, 0.3881, 0.6245, 0.3904, 0.6711, 0.4279, 0.6774, 0.4226, 0.6845, 0.4322, 0.6798, 0.4312, 0.6238, 0.3413, 0.6108, 0.3372, 0.6196, 0.3256, 0.6255, 0.3304, 0.6697, 0.411, 0.6849, 0.4028, 0.685, 0.4148, 0.6774, 0.4226, 0.6295, 0.2556, 0.6295, 0.2516, 0.6306, 0.2525, 0.6984, 0.2523, 0.6995, 0.2476, 0.6995, 0.2517, 0.7625, 0.8959, 0.7683, 0.9035, 0.7642, 0.9029, 0.7569, 0.9002, 0.7709, 0.6181, 0.7692, 0.6061, 0.794, 0.6028, 0.794, 0.6152, 0.779, 0.647, 0.7744, 0.6331, 0.7928, 0.6286, 0.7844, 0.6453, 0.768, 0.5946, 0.768, 0.5826, 0.7884, 0.5812, 0.792, 0.5915, 0.768, 0.5826, 0.7697, 0.5719, 0.7836, 0.5722, 0.7884, 0.5812, 0.7692, 0.6061, 0.768, 0.5946, 0.792, 0.5915, 0.794, 0.6028, 0.7744, 0.6331, 0.7709, 0.6181, 0.794, 0.6152, 0.7928, 0.6286, 0.7854, 0.66, 0.779, 0.647, 0.7844, 0.6453, 0.7868, 0.6598, 0.9223, 0.79, 0.9133, 0.8043, 0.91, 0.8007, 0.9211, 0.7894, 0.7606, 0.6365, 0.7544, 0.625, 0.7709, 0.6181, 0.7744, 0.6331, 0.7509, 0.6134, 0.7506, 0.6017, 0.768, 0.5946, 0.7692, 0.6061, 0.7687, 0.8673, 0.7685, 0.8802, 0.7561, 0.8867, 0.7502, 0.8757, 0.7693, 0.8579, 0.7687, 0.8673, 0.7502, 0.8757, 0.7474, 0.8671, 0.7745, 0.6477, 0.7606, 0.6365, 0.7744, 0.6331, 0.779, 0.647, 0.7544, 0.625, 0.7509, 0.6134, 0.7692, 0.6061, 0.7709, 0.6181, 0.7687, 0.8897, 0.7693, 0.8984, 0.7683, 0.9035, 0.7625, 0.8959, 0.7685, 0.8802, 0.7687, 0.8897, 0.7625, 0.8959, 0.7561, 0.8867, 0.7561, 0.8867, 0.7625, 0.8959, 0.7569, 0.9002, 0.7499, 0.8967, 0.664, 0.8577, 0.6573, 0.8543, 0.665, 0.8509, 0.6694, 0.8496, 0.6055, 0.805, 0.5825, 0.8023, 0.5823, 0.7901, 0.607, 0.7933, 0.5978, 0.8335, 0.5925, 0.8318, 0.5839, 0.8154, 0.6022, 0.8197, 0.6079, 0.782, 0.5841, 0.779, 0.5874, 0.769, 0.6076, 0.7703, 0.6514, 0.8794, 0.6398, 0.865, 0.6497, 0.8586, 0.6578, 0.8674, 0.607, 0.7933, 0.5823, 0.7901, 0.5841, 0.779, 0.6079, 0.782, 0.6022, 0.8197, 0.5839, 0.8154, 0.5825, 0.8023, 0.6055, 0.805, 0.5912, 0.8464, 0.59, 0.8462, 0.5925, 0.8318, 0.5978, 0.8335, 0.7945, 0.7882, 0.7932, 0.7883, 0.7845, 0.7746, 0.7889, 0.7723, 0.6154, 0.8232, 0.6022, 0.8197, 0.6055, 0.805, 0.6214, 0.8119, 0.6247, 0.8006, 0.607, 0.7933, 0.6079, 0.782, 0.6247, 0.789, 0.6705, 0.8861, 0.6514, 0.8794, 0.6578, 0.8674, 0.6705, 0.8729, 0.6703, 0.8959, 0.6473, 0.8888, 0.6514, 0.8794, 0.6705, 0.8861, 0.7889, 0.7723, 0.7845, 0.7746, 0.781, 0.7612, 0.7945, 0.7552, 0.6214, 0.8119, 0.6055, 0.805, 0.607, 0.7933, 0.6247, 0.8006, 0.6705, 0.8633, 0.664, 0.8577, 0.6694, 0.8496, 0.6705, 0.8547, 0.6705, 0.8729, 0.6578, 0.8674, 0.664, 0.8577, 0.6705, 0.8633, 0.6578, 0.8674, 0.6497, 0.8586, 0.6573, 0.8543, 0.664, 0.8577, 0.7526, 0.6675, 0.7517, 0.6662, 0.7528, 0.6661, 0.7517, 0.6662, 0.7537, 0.6653, 0.7528, 0.6661, 0.71, 0.842, 0.7159, 0.8334, 0.7173, 0.8389, 0.7173, 0.8475, 0.6939, 0.9069, 0.6937, 0.8955, 0.7193, 0.9009, 0.7179, 0.9116, 0.8524, 0.7995, 0.8458, 0.8142, 0.8332, 0.8042, 0.8436, 0.7936, 0.6945, 0.8836, 0.6975, 0.8691, 0.7184, 0.8746, 0.7193, 0.8886, 0.6975, 0.8691, 0.7035, 0.8532, 0.7175, 0.8584, 0.7184, 0.8746, 0.6937, 0.8955, 0.6945, 0.8836, 0.7193, 0.8886, 0.7193, 0.9009, 0.8458, 0.8142, 0.8409, 0.8287, 0.8259, 0.814, 0.8332, 0.8042, 0.8616, 0.7841, 0.8524, 0.7995, 0.8436, 0.7936, 0.8605, 0.7821, 0.8652, 0.7846, 0.8655, 0.805, 0.8524, 0.7995, 0.8616, 0.7841, 0.8653, 0.821, 0.8655, 0.8348, 0.8409, 0.8287, 0.8458, 0.8142, 0.8648, 0.8465, 0.8624, 0.8559, 0.8369, 0.8493, 0.8385, 0.8394, 0.6909, 0.8617, 0.6908, 0.8772, 0.6785, 0.885, 0.6726, 0.8715, 0.6921, 0.8496, 0.6909, 0.8617, 0.6726, 0.8715, 0.6705, 0.8602, 0.8655, 0.805, 0.8653, 0.821, 0.8458, 0.8142, 0.8524, 0.7995, 0.8655, 0.8348, 0.8648, 0.8465, 0.8385, 0.8394, 0.8409, 0.8287, 0.6916, 0.8881, 0.693, 0.8975, 0.6923, 0.9034, 0.6856, 0.8952, 0.6908, 0.8772, 0.6916, 0.8881, 0.6856, 0.8952, 0.6785, 0.885, 0.7035, 0.8532, 0.71, 0.842, 0.7173, 0.8475, 0.7175, 0.8584, 0.9005, 0.8695, 0.9077, 0.8647, 0.9075, 0.8723, 0.9062, 0.8773, 0.8847, 0.8036, 0.9086, 0.8002, 0.91, 0.8121, 0.8845, 0.8159, 0.9014, 0.6281, 0.8932, 0.634, 0.8829, 0.6237, 0.8948, 0.6138, 0.8853, 0.8286, 0.91, 0.8251, 0.909, 0.8391, 0.8883, 0.8434, 0.8883, 0.8434, 0.909, 0.8391, 0.908, 0.8547, 0.8941, 0.8591, 0.8845, 0.8159, 0.91, 0.8121, 0.91, 0.8251, 0.8853, 0.8286, 0.8873, 0.7899, 0.9066, 0.7894, 0.9086, 0.8002, 0.8847, 0.8036, 0.9109, 0.643, 0.91, 0.6449, 0.8932, 0.634, 0.9014, 0.6281, 0.9143, 0.6425, 0.9109, 0.643, 0.9014, 0.6281, 0.9143, 0.6224, 0.914, 0.6066, 0.8948, 0.6138, 0.8898, 0.5995, 0.9141, 0.593, 0.9135, 0.5813, 0.8875, 0.5888, 0.886, 0.5789, 0.9111, 0.5719, 0.8707, 0.8973, 0.8521, 0.8897, 0.8578, 0.875, 0.8704, 0.8814, 0.8719, 0.9105, 0.85, 0.9027, 0.8521, 0.8897, 0.8707, 0.8973, 0.9143, 0.6224, 0.9014, 0.6281, 0.8948, 0.6138, 0.914, 0.6066, 0.9141, 0.593, 0.8898, 0.5995, 0.8875, 0.5888, 0.9135, 0.5813, 0.8709, 0.8706, 0.8647, 0.8643, 0.8712, 0.8559, 0.8719, 0.8616, 0.8704, 0.8814, 0.8578, 0.875, 0.8647, 0.8643, 0.8709, 0.8706, 0.8941, 0.8591, 0.908, 0.8547, 0.9077, 0.8647, 0.9005, 0.8695, 0.6925, 0.74, 0.6925, 0.7365, 0.6936, 0.737, 0.6375, 0.7399, 0.6386, 0.7357, 0.6386, 0.7393, 0.8376, 0.416, 0.828, 0.4232, 0.8282, 0.4166, 0.8315, 0.406, 0.6602, 0.2464, 0.656, 0.2304, 0.6883, 0.2227, 0.6902, 0.2395, 0.6739, 0.2837, 0.6666, 0.266, 0.6902, 0.2575, 0.6897, 0.2766, 0.6524, 0.2147, 0.6499, 0.198, 0.6765, 0.1935, 0.6836, 0.2074, 0.6499, 0.198, 0.6492, 0.1824, 0.6677, 0.1811, 0.6765, 0.1935, 0.656, 0.2304, 0.6524, 0.2147, 0.6836, 0.2074, 0.6883, 0.2227, 0.6666, 0.266, 0.6602, 0.2464, 0.6902, 0.2395, 0.6902, 0.2575, 0.6827, 0.2994, 0.6739, 0.2837, 0.6897, 0.2766, 0.6867, 0.2982, 0.8159, 0.3976, 0.8256, 0.4156, 0.8082, 0.4156, 0.8117, 0.3991, 0.6472, 0.2711, 0.6372, 0.2563, 0.6602, 0.2464, 0.6666, 0.266, 0.8936, 0.3522, 0.8936, 0.3689, 0.8679, 0.3694, 0.8671, 0.3528, 0.8937, 0.3858, 0.8954, 0.4028, 0.8809, 0.4062, 0.8721, 0.388, 0.8936, 0.3689, 0.8937, 0.3858, 0.8721, 0.388, 0.8679, 0.3694, 0.6604, 0.2859, 0.6472, 0.2711, 0.6666, 0.266, 0.6739, 0.2837, 0.6372, 0.2563, 0.6306, 0.241, 0.656, 0.2304, 0.6602, 0.2464, 0.8426, 0.4246, 0.833, 0.4246, 0.828, 0.4232, 0.8376, 0.416, 0.8519, 0.424, 0.8426, 0.4246, 0.8376, 0.416, 0.8481, 0.4074, 0.8481, 0.4074, 0.8376, 0.416, 0.8315, 0.406, 0.8344, 0.3948, 0.6144, 0.4248, 0.6214, 0.4158, 0.6233, 0.426, 0.6229, 0.4322, 0.7293, 0.2209, 0.7597, 0.2245, 0.7597, 0.2412, 0.7269, 0.2371, 0.7388, 0.1833, 0.7551, 0.1885, 0.7577, 0.2069, 0.7336, 0.2011, 0.7251, 0.2529, 0.7567, 0.2568, 0.7512, 0.2713, 0.7244, 0.2697, 0.7244, 0.2697, 0.7512, 0.2713, 0.7437, 0.2847, 0.7254, 0.2854, 0.7269, 0.2371, 0.7597, 0.2412, 0.7567, 0.2568, 0.7251, 0.2529, 0.7336, 0.2011, 0.7577, 0.2069, 0.7597, 0.2245, 0.7293, 0.2209, 0.7458, 0.1674, 0.7497, 0.1681, 0.7551, 0.1885, 0.7388, 0.1833, 0.8671, 0.4126, 0.8686, 0.4085, 0.8836, 0.4062, 0.8836, 0.4235, 0.714, 0.1985, 0.7336, 0.2011, 0.7293, 0.2209, 0.7056, 0.2141, 0.7008, 0.2298, 0.7269, 0.2371, 0.7251, 0.2529, 0.7002, 0.2459, 0.9143, 0.166, 0.8959, 0.166, 0.9005, 0.1459, 0.9132, 0.1478, 0.7002, 0.2459, 0.7251, 0.2529, 0.7244, 0.2697, 0.7036, 0.2622, 0.7254, 0.1828, 0.7388, 0.1833, 0.7336, 0.2011, 0.714, 0.1985, 0.7056, 0.2141, 0.7293, 0.2209, 0.7269, 0.2371, 0.7008, 0.2298, 0.6092, 0.4334, 0.6144, 0.4248, 0.6229, 0.4322, 0.6182, 0.4334, 0.6008, 0.4332, 0.6054, 0.4164, 0.6144, 0.4248, 0.6092, 0.4334, 0.6054, 0.4164, 0.62, 0.4052, 0.6214, 0.4158, 0.6144, 0.4248, 0.6294, 0.2508, 0.6294, 0.2468, 0.6306, 0.2477, 0.7457, 0.1663, 0.7497, 0.1681, 0.7458, 0.1674, 0.8185, 0.8677, 0.8247, 0.8598, 0.8257, 0.8655, 0.8248, 0.8748, 0.773, 0.7173, 0.7746, 0.73, 0.7474, 0.7329, 0.7477, 0.7197, 0.7652, 0.6854, 0.7697, 0.701, 0.7495, 0.7053, 0.7579, 0.6875, 0.7756, 0.742, 0.7755, 0.7542, 0.7532, 0.7552, 0.7493, 0.7447, 0.8071, 0.8888, 0.812, 0.8772, 0.8247, 0.8851, 0.8257, 0.8991, 0.7746, 0.73, 0.7756, 0.742, 0.7493, 0.7447, 0.7474, 0.7329, 0.7697, 0.701, 0.773, 0.7173, 0.7477, 0.7197, 0.7495, 0.7053, 0.7588, 0.6702, 0.7652, 0.6854, 0.7579, 0.6875, 0.757, 0.6704, 0.7602, 0.6695, 0.7732, 0.6838, 0.7652, 0.6854, 0.7588, 0.6702, 0.7851, 0.6964, 0.7917, 0.7088, 0.773, 0.7173, 0.7697, 0.701, 0.7952, 0.721, 0.7952, 0.7333, 0.7756, 0.742, 0.7746, 0.73, 0.7382, 0.8709, 0.7389, 0.8871, 0.7275, 0.8931, 0.7214, 0.8775, 0.7391, 0.8568, 0.7382, 0.8709, 0.7214, 0.8775, 0.7193, 0.8631, 0.7732, 0.6838, 0.7851, 0.6964, 0.7697, 0.701, 0.7652, 0.6854, 0.7917, 0.7088, 0.7952, 0.721, 0.7746, 0.73, 0.773, 0.7173, 0.7403, 0.8979, 0.7424, 0.9064, 0.7422, 0.9119, 0.7351, 0.9038, 0.7389, 0.8871, 0.7403, 0.8979, 0.7351, 0.9038, 0.7275, 0.8931, 0.812, 0.8772, 0.8185, 0.8677, 0.8248, 0.8748, 0.8247, 0.8851, 0.9039, 0.8874, 0.895, 0.8907, 0.8984, 0.882, 0.9016, 0.8773, 0.8098, 0.614, 0.834, 0.6216, 0.8317, 0.6345, 0.8058, 0.626, 0.8239, 0.5851, 0.8305, 0.5885, 0.8351, 0.6073, 0.8164, 0.5991, 0.8025, 0.6375, 0.8275, 0.6456, 0.8218, 0.6549, 0.8004, 0.6493, 0.9063, 0.9129, 0.8845, 0.9129, 0.8908, 0.9002, 0.9059, 0.8993, 0.8058, 0.626, 0.8317, 0.6345, 0.8275, 0.6456, 0.8025, 0.6375, 0.8164, 0.5991, 0.8351, 0.6073, 0.834, 0.6216, 0.8098, 0.614, 0.8335, 0.5719, 0.8351, 0.5723, 0.8305, 0.5885, 0.8239, 0.5851, 0.9048, 0.6612, 0.9023, 0.6616, 0.896, 0.6501, 0.9048, 0.6449, 0.8028, 0.5915, 0.8164, 0.5991, 0.8098, 0.614, 0.794, 0.6021, 0.9312, 0.7355, 0.9079, 0.7304, 0.908, 0.7181, 0.9306, 0.7228, 0.9297, 0.7088, 0.9107, 0.7036, 0.9168, 0.688, 0.9296, 0.693, 0.9306, 0.7228, 0.908, 0.7181, 0.9107, 0.7036, 0.9297, 0.7088, 0.8169, 0.5819, 0.8239, 0.5851, 0.8164, 0.5991, 0.8028, 0.5915, 0.931, 0.7468, 0.909, 0.7423, 0.9079, 0.7304, 0.9312, 0.7355, 0.9301, 0.6827, 0.9239, 0.6774, 0.9304, 0.6695, 0.9312, 0.6747, 0.9296, 0.693, 0.9168, 0.688, 0.9239, 0.6774, 0.9301, 0.6827, 0.9059, 0.8993, 0.8908, 0.9002, 0.895, 0.8907, 0.9039, 0.8874, 0.753, 0.6627, 0.7531, 0.66, 0.7541, 0.6606, 0.6923, 0.7123, 0.6913, 0.7146, 0.6914, 0.7128, 0.8185, 0.851, 0.8246, 0.8598, 0.8198, 0.8579, 0.8116, 0.8535, 0.7197, 0.8158, 0.7152, 0.8251, 0.6965, 0.8072, 0.7028, 0.7989, 0.7342, 0.7888, 0.7265, 0.8027, 0.712, 0.7907, 0.7277, 0.784, 0.801, 0.8123, 0.8049, 0.825, 0.7932, 0.838, 0.7873, 0.8289, 0.8049, 0.825, 0.8117, 0.8399, 0.8034, 0.8475, 0.7932, 0.838, 0.7152, 0.8251, 0.7115, 0.8334, 0.6937, 0.816, 0.6965, 0.8072, 0.7265, 0.8027, 0.7197, 0.8158, 0.7028, 0.7989, 0.712, 0.7907, 0.7434, 0.7732, 0.7342, 0.7888, 0.7277, 0.784, 0.7423, 0.7717, 0.7453, 0.7734, 0.7416, 0.792, 0.7342, 0.7888, 0.7434, 0.7732, 0.7453, 0.8097, 0.7439, 0.8224, 0.7197, 0.8158, 0.7265, 0.8027, 0.825, 0.7943, 0.8259, 0.8048, 0.801, 0.8123, 0.7993, 0.8023, 0.8257, 0.8177, 0.8255, 0.8336, 0.8117, 0.8399, 0.8049, 0.825, 0.8259, 0.8048, 0.8257, 0.8177, 0.8049, 0.825, 0.801, 0.8123, 0.7416, 0.792, 0.7453, 0.8097, 0.7265, 0.8027, 0.7342, 0.7888, 0.7439, 0.8224, 0.7413, 0.8328, 0.7152, 0.8251, 0.7197, 0.8158, 0.8257, 0.8447, 0.8259, 0.8541, 0.8246, 0.8598, 0.8185, 0.851, 0.8255, 0.8336, 0.8257, 0.8447, 0.8185, 0.851, 0.8117, 0.8399, 0.8117, 0.8399, 0.8185, 0.851, 0.8116, 0.8535, 0.8034, 0.8475, 0.6768, 0.7933, 0.6689, 0.7916, 0.6771, 0.7868, 0.682, 0.7843, 0.8582, 0.5866, 0.8403, 0.6021, 0.8351, 0.5936, 0.8549, 0.5772, 0.8697, 0.614, 0.8632, 0.6182, 0.8485, 0.6108, 0.8635, 0.5999, 0.6601, 0.8329, 0.6432, 0.8183, 0.6499, 0.8084, 0.6644, 0.8197, 0.6644, 0.8197, 0.6499, 0.8084, 0.6606, 0.7981, 0.6708, 0.8045, 0.6577, 0.8434, 0.6398, 0.8283, 0.6432, 0.8183, 0.6601, 0.8329, 0.8635, 0.5999, 0.8485, 0.6108, 0.8403, 0.6021, 0.8582, 0.5866, 0.8775, 0.6301, 0.8765, 0.6314, 0.8632, 0.6182, 0.8697, 0.614, 0.8793, 0.6301, 0.8775, 0.6301, 0.8697, 0.614, 0.8774, 0.6115, 0.8829, 0.5946, 0.8635, 0.5999, 0.8582, 0.5866, 0.8829, 0.5821, 0.6842, 0.8496, 0.6577, 0.8434, 0.6601, 0.8329, 0.6858, 0.8387, 0.6858, 0.8256, 0.6644, 0.8197, 0.6708, 0.8045, 0.685, 0.8098, 0.6858, 0.8387, 0.6601, 0.8329, 0.6644, 0.8197, 0.6858, 0.8256, 0.8774, 0.6115, 0.8697, 0.614, 0.8635, 0.5999, 0.8829, 0.5946, 0.8829, 0.5821, 0.8582, 0.5866, 0.8549, 0.5772, 0.8815, 0.5719, 0.6843, 0.799, 0.6768, 0.7933, 0.682, 0.7843, 0.6835, 0.7899, 0.685, 0.8098, 0.6708, 0.8045, 0.6768, 0.7933, 0.6843, 0.799, 0.6708, 0.8045, 0.6606, 0.7981, 0.6689, 0.7916, 0.6768, 0.7933, 0.7518, 0.6633, 0.7506, 0.6614, 0.7519, 0.6614, 0.7506, 0.6614, 0.753, 0.6601, 0.7519, 0.6614, 0.6095, 0.2245, 0.6165, 0.2151, 0.6182, 0.2217, 0.6185, 0.2317, 0.5808, 0.3056, 0.5832, 0.2903, 0.6155, 0.2985, 0.611, 0.3129, 0.8503, 0.3252, 0.8421, 0.3431, 0.828, 0.3298, 0.8419, 0.3182, 0.5867, 0.2748, 0.5926, 0.2566, 0.6186, 0.2647, 0.6179, 0.2825, 0.5926, 0.2566, 0.6014, 0.2374, 0.6186, 0.2447, 0.6186, 0.2647, 0.5832, 0.2903, 0.5867, 0.2748, 0.6179, 0.2825, 0.6155, 0.2985, 0.5804, 0.3224, 0.5808, 0.3056, 0.611, 0.3129, 0.6053, 0.3256, 0.8221, 0.3519, 0.8082, 0.3366, 0.8179, 0.3269, 0.8255, 0.3503, 0.866, 0.3068, 0.8632, 0.3311, 0.8503, 0.3252, 0.8624, 0.3062, 0.8657, 0.3523, 0.866, 0.3692, 0.8362, 0.3607, 0.8421, 0.3431, 0.8654, 0.3835, 0.8629, 0.3948, 0.8321, 0.3856, 0.8335, 0.3737, 0.5756, 0.2472, 0.5893, 0.2328, 0.6014, 0.2374, 0.5926, 0.2566, 0.5669, 0.2618, 0.5756, 0.2472, 0.5926, 0.2566, 0.5867, 0.2748, 0.8632, 0.3311, 0.8657, 0.3523, 0.8421, 0.3431, 0.8503, 0.3252, 0.866, 0.3692, 0.8654, 0.3835, 0.8335, 0.3737, 0.8362, 0.3607, 0.7513, 0.349, 0.7544, 0.3604, 0.7544, 0.3676, 0.746, 0.3579, 0.7494, 0.3354, 0.7513, 0.349, 0.746, 0.3579, 0.7373, 0.3452, 0.6014, 0.2374, 0.6095, 0.2245, 0.6185, 0.2317, 0.6186, 0.2447, 0.7995, 0.3656, 0.8082, 0.3585, 0.8082, 0.3687, 0.8069, 0.3753, 0.7732, 0.2865, 0.8028, 0.2792, 0.8064, 0.2928, 0.7747, 0.301, 0.6845, 0.3676, 0.6766, 0.3748, 0.663, 0.3638, 0.6764, 0.3502, 0.7774, 0.316, 0.808, 0.3083, 0.8082, 0.3257, 0.7827, 0.3337, 0.7827, 0.3337, 0.8082, 0.3257, 0.8082, 0.3455, 0.7912, 0.3527, 0.7747, 0.301, 0.8064, 0.2928, 0.808, 0.3083, 0.7774, 0.316, 0.7742, 0.2707, 0.7984, 0.2674, 0.8028, 0.2792, 0.7732, 0.2865, 0.6253, 0.2851, 0.6284, 0.2856, 0.6284, 0.3099, 0.6186, 0.3031, 0.7, 0.3857, 0.6967, 0.3862, 0.6845, 0.3676, 0.6972, 0.3617, 0.6997, 0.3408, 0.6764, 0.3502, 0.6706, 0.3331, 0.7, 0.3243, 0.6996, 0.3103, 0.6681, 0.3204, 0.6669, 0.3089, 0.6973, 0.2994, 0.7676, 0.3441, 0.7827, 0.3337, 0.7912, 0.3527, 0.7806, 0.3579, 0.7597, 0.3301, 0.7774, 0.316, 0.7827, 0.3337, 0.7676, 0.3441, 0.6972, 0.3617, 0.6845, 0.3676, 0.6764, 0.3502, 0.6997, 0.3408, 0.7, 0.3243, 0.6706, 0.3331, 0.6681, 0.3204, 0.6996, 0.3103, 0.7569, 0.3863, 0.7507, 0.3776, 0.7567, 0.3676, 0.7579, 0.3747, 0.7579, 0.3994, 0.7454, 0.3898, 0.7507, 0.3776, 0.7569, 0.3863, 0.7912, 0.3527, 0.8082, 0.3455, 0.8082, 0.3585, 0.7995, 0.3656, 0.6995, 0.255, 0.6995, 0.2578, 0.6983, 0.2576, 0.6981, 0.2476, 0.6995, 0.243, 0.6995, 0.2468, 0.7233, 0.07601, 0.7202, 0.06286, 0.7264, 0.06775, 0.7356, 0.07673, 0.5685, 0.3509, 0.5669, 0.3358, 0.6008, 0.3256, 0.6003, 0.342, 0.5823, 0.3909, 0.5738, 0.3709, 0.5993, 0.361, 0.5996, 0.3829, 0.735, 0.1356, 0.7316, 0.1157, 0.7575, 0.1064, 0.7654, 0.1226, 0.7316, 0.1157, 0.7271, 0.09288, 0.745, 0.08848, 0.7575, 0.1064, 0.7374, 0.1515, 0.735, 0.1356, 0.7654, 0.1226, 0.7692, 0.1382, 0.5738, 0.3709, 0.5685, 0.3509, 0.6003, 0.342, 0.5993, 0.361, 0.5958, 0.4115, 0.5823, 0.3909, 0.5996, 0.3829, 0.6008, 0.4106, 0.8951, 0.06366, 0.8906, 0.08842, 0.8754, 0.08212, 0.8903, 0.06286, 0.8893, 0.11, 0.8908, 0.1299, 0.8638, 0.125, 0.8674, 0.1029, 0.7012, 0.1521, 0.7002, 0.1359, 0.735, 0.1356, 0.7374, 0.1515, 0.7025, 0.1176, 0.7076, 0.09612, 0.7271, 0.09288, 0.7316, 0.1157, 0.7002, 0.1359, 0.7025, 0.1176, 0.7316, 0.1157, 0.735, 0.1356, 0.8906, 0.08842, 0.8893, 0.11, 0.8674, 0.1029, 0.8754, 0.08212, 0.7059, 0.1663, 0.7012, 0.1521, 0.7374, 0.1515, 0.7393, 0.1663, 0.7118, 0.08159, 0.7162, 0.06983, 0.7202, 0.06286, 0.7233, 0.07601, 0.7076, 0.09612, 0.7118, 0.08159, 0.7233, 0.07601, 0.7271, 0.09288, 0.7271, 0.09288, 0.7233, 0.07601, 0.7356, 0.07673, 0.745, 0.08848, 0.805, 0.1794, 0.793, 0.1799, 0.8021, 0.1712, 0.8082, 0.1663, 0.897, 0.1203, 0.9279, 0.1307, 0.9287, 0.1459, 0.8959, 0.1341, 0.9102, 0.08293, 0.9271, 0.09128, 0.9267, 0.1126, 0.9019, 0.1017, 0.7933, 0.2377, 0.7633, 0.2243, 0.7712, 0.2086, 0.7966, 0.2183, 0.7966, 0.2183, 0.7712, 0.2086, 0.7835, 0.1912, 0.8011, 0.196, 0.7911, 0.2531, 0.7597, 0.2394, 0.7633, 0.2243, 0.7933, 0.2377, 0.9019, 0.1017, 0.9267, 0.1126, 0.9279, 0.1307, 0.897, 0.1203, 0.924, 0.06286, 0.9287, 0.06362, 0.9271, 0.09128, 0.9102, 0.08293, 0.9191, 0.4361, 0.9147, 0.4366, 0.9017, 0.4161, 0.9152, 0.4098, 0.9156, 0.3882, 0.8965, 0.3956, 0.8963, 0.3745, 0.9191, 0.3689, 0.8272, 0.2536, 0.7911, 0.2531, 0.7933, 0.2377, 0.828, 0.2379, 0.8257, 0.2201, 0.7966, 0.2183, 0.8011, 0.196, 0.8205, 0.199, 0.828, 0.2379, 0.7933, 0.2377, 0.7966, 0.2183, 0.8257, 0.2201, 0.9152, 0.4098, 0.9017, 0.4161, 0.8965, 0.3956, 0.9156, 0.3882, 0.8226, 0.2674, 0.7893, 0.2674, 0.7911, 0.2531, 0.8272, 0.2536, 0.8164, 0.1848, 0.805, 0.1794, 0.8082, 0.1663, 0.8119, 0.1732, 0.8205, 0.199, 0.8011, 0.196, 0.805, 0.1794, 0.8164, 0.1848, 0.8011, 0.196, 0.7835, 0.1912, 0.793, 0.1799, 0.805, 0.1794, 0.621, 0.3175, 0.6186, 0.3134, 0.6202, 0.3134, 0.6186, 0.3134, 0.6226, 0.3101, 0.6202, 0.3134, 0.6902, 0.188, 0.6981, 0.1811, 0.698, 0.1886, 0.6945, 0.2001, 0.6656, 0.09411, 0.675, 0.11, 0.6428, 0.1281, 0.6358, 0.111, 0.6406, 0.06286, 0.6531, 0.07666, 0.6306, 0.09316, 0.635, 0.0677, 0.6836, 0.1263, 0.6919, 0.1454, 0.6649, 0.1585, 0.6527, 0.1438, 0.6919, 0.1454, 0.6982, 0.1657, 0.6789, 0.1726, 0.6649, 0.1585, 0.675, 0.11, 0.6836, 0.1263, 0.6527, 0.1438, 0.6428, 0.1281, 0.6531, 0.07666, 0.6656, 0.09411, 0.6358, 0.111, 0.6306, 0.09316, 0.9242, 0.304, 0.9097, 0.3231, 0.9072, 0.3182, 0.9241, 0.3026, 0.9264, 0.3045, 0.9174, 0.3276, 0.9097, 0.3231, 0.9242, 0.304, 0.9254, 0.3528, 0.9264, 0.3689, 0.8963, 0.3553, 0.9012, 0.3398, 0.6619, 0.3144, 0.6612, 0.3315, 0.6308, 0.3393, 0.6306, 0.3227, 0.6602, 0.3508, 0.6604, 0.3729, 0.6431, 0.3805, 0.6346, 0.3591, 0.6612, 0.3315, 0.6602, 0.3508, 0.6346, 0.3591, 0.6308, 0.3393, 0.9174, 0.3276, 0.9254, 0.3528, 0.9012, 0.3398, 0.9097, 0.3231, 0.6885, 0.0832, 0.7002, 0.09783, 0.675, 0.11, 0.6656, 0.09411, 0.6614, 0.3875, 0.663, 0.3991, 0.662, 0.4065, 0.653, 0.3953, 0.6604, 0.3729, 0.6614, 0.3875, 0.653, 0.3953, 0.6431, 0.3805, 0.6982, 0.1657, 0.7002, 0.1793, 0.6879, 0.1811, 0.6789, 0.1726, 0.6097, 0.2061, 0.6208, 0.201, 0.6178, 0.2093, 0.6147, 0.2151, 0.5936, 0.1167, 0.6275, 0.1149, 0.6306, 0.1328, 0.5941, 0.1348, 0.5984, 0.07802, 0.6055, 0.07901, 0.6226, 0.09749, 0.595, 0.09579, 0.5954, 0.1529, 0.6306, 0.151, 0.6281, 0.1698, 0.5986, 0.1732, 0.5986, 0.1732, 0.6281, 0.1698, 0.6239, 0.1891, 0.6041, 0.1936, 0.5941, 0.1348, 0.6306, 0.1328, 0.6306, 0.151, 0.5954, 0.1529, 0.595, 0.09579, 0.6226, 0.09749, 0.6275, 0.1149, 0.5936, 0.1167, 0.605, 0.06426, 0.6066, 0.06447, 0.6055, 0.07901, 0.5984, 0.07802, 0.8058, 0.4227, 0.8037, 0.423, 0.7898, 0.4046, 0.7972, 0.4002, 0.5752, 0.1019, 0.595, 0.09579, 0.5936, 0.1167, 0.569, 0.1203, 0.5669, 0.1387, 0.5941, 0.1348, 0.5954, 0.1529, 0.5695, 0.1567, 0.7825, 0.4313, 0.7597, 0.4235, 0.7652, 0.4024, 0.7808, 0.4096, 0.5695, 0.1567, 0.5954, 0.1529, 0.5986, 0.1732, 0.5767, 0.1745, 0.7972, 0.4002, 0.7898, 0.4046, 0.7825, 0.3887, 0.8058, 0.3753, 0.569, 0.1203, 0.5936, 0.1167, 0.5941, 0.1348, 0.5669, 0.1387, 0.781, 0.3949, 0.7734, 0.3872, 0.7815, 0.3753, 0.7825, 0.3828, 0.7808, 0.4096, 0.7652, 0.4024, 0.7734, 0.3872, 0.781, 0.3949, 0.6041, 0.1936, 0.6239, 0.1891, 0.6208, 0.201, 0.6097, 0.2061, 0.6995, 0.2529, 0.6995, 0.255, 0.698, 0.2542, 0.6046, 0.06286, 0.6066, 0.06447, 0.605, 0.06426, 0.5965, 0.8543, 0.6042, 0.8464, 0.6044, 0.8528, 0.6017, 0.8631, 0.6629, 0.6045, 0.6633, 0.6196, 0.6398, 0.622, 0.6415, 0.6068, 0.6103, 0.8973, 0.6044, 0.8839, 0.621, 0.8714, 0.6219, 0.8881, 0.6644, 0.6345, 0.6669, 0.6512, 0.648, 0.6516, 0.642, 0.6369, 0.5823, 0.8778, 0.5884, 0.8644, 0.6001, 0.8748, 0.5995, 0.8914, 0.6633, 0.6196, 0.6644, 0.6345, 0.642, 0.6369, 0.6398, 0.622, 0.6637, 0.587, 0.6629, 0.6045, 0.6415, 0.6068, 0.6465, 0.5915, 0.6224, 0.9117, 0.6103, 0.8973, 0.6219, 0.8881, 0.6262, 0.9104, 0.9272, 0.574, 0.9208, 0.5947, 0.9143, 0.5828, 0.9245, 0.5719, 0.6866, 0.5885, 0.691, 0.6031, 0.6629, 0.6045, 0.6637, 0.587, 0.6937, 0.6179, 0.6937, 0.633, 0.6644, 0.6345, 0.6633, 0.6196, 0.6915, 0.6484, 0.6877, 0.6641, 0.6712, 0.6678, 0.6669, 0.6512, 0.6937, 0.633, 0.6915, 0.6484, 0.6669, 0.6512, 0.6644, 0.6345, 0.6818, 0.5742, 0.6866, 0.5885, 0.6637, 0.587, 0.6661, 0.5719, 0.691, 0.6031, 0.6937, 0.6179, 0.6633, 0.6196, 0.6629, 0.6045, 0.9261, 0.8343, 0.9301, 0.8432, 0.931, 0.8494, 0.9245, 0.8445, 0.6877, 0.6641, 0.6849, 0.6737, 0.6754, 0.6779, 0.6712, 0.6678, 0.5884, 0.8644, 0.5965, 0.8543, 0.6017, 0.8631, 0.6001, 0.8748, 0.7994, 0.8962, 0.806, 0.8889, 0.8071, 0.8992, 0.8062, 0.9056, 0.7273, 0.7016, 0.7474, 0.7063, 0.7474, 0.7213, 0.7251, 0.7162, 0.8348, 0.8717, 0.8483, 0.8791, 0.8483, 0.8957, 0.8287, 0.8858, 0.7223, 0.7307, 0.7435, 0.7356, 0.7359, 0.7493, 0.7179, 0.7467, 0.7873, 0.8692, 0.8071, 0.8598, 0.8059, 0.877, 0.7924, 0.8846, 0.7251, 0.7162, 0.7474, 0.7213, 0.7435, 0.7356, 0.7223, 0.7307, 0.8287, 0.8858, 0.8483, 0.8957, 0.85, 0.9093, 0.8259, 0.8993, 0.8461, 0.8559, 0.85, 0.8566, 0.8483, 0.8791, 0.8348, 0.8717, 0.8845, 0.888, 0.8809, 0.8888, 0.873, 0.8749, 0.8845, 0.8664, 0.7055, 0.6832, 0.7282, 0.6844, 0.7273, 0.7016, 0.6997, 0.6969, 0.6954, 0.7111, 0.7251, 0.7162, 0.7223, 0.7307, 0.6937, 0.7259, 0.694, 0.7411, 0.7179, 0.7467, 0.7116, 0.7624, 0.6957, 0.7569, 0.6937, 0.7259, 0.7223, 0.7307, 0.7179, 0.7467, 0.694, 0.7411, 0.7116, 0.6699, 0.7273, 0.6695, 0.7282, 0.6844, 0.7055, 0.6832, 0.6997, 0.6969, 0.7273, 0.7016, 0.7251, 0.7162, 0.6954, 0.7111, 0.7871, 0.8046, 0.781, 0.7968, 0.7855, 0.7883, 0.7871, 0.7944, 0.6957, 0.7569, 0.7116, 0.7624, 0.7059, 0.7717, 0.6972, 0.7666, 0.7924, 0.8846, 0.8059, 0.877, 0.806, 0.8889, 0.7994, 0.8962, 0.7506, 0.6672, 0.7506, 0.6633, 0.7517, 0.6638, 0.6387, 0.7399, 0.6398, 0.7357, 0.6398, 0.7394, 0.8889, 0.6524, 0.8947, 0.6456, 0.896, 0.6505, 0.8957, 0.6591, 0.6656, 0.743, 0.6671, 0.7294, 0.6889, 0.732, 0.6854, 0.7454, 0.6587, 0.773, 0.6626, 0.759, 0.6789, 0.7585, 0.6649, 0.7722, 0.6681, 0.7159, 0.6682, 0.7011, 0.6856, 0.7046, 0.6889, 0.7184, 0.6682, 0.7011, 0.6669, 0.6866, 0.6787, 0.6905, 0.6856, 0.7046, 0.6671, 0.7294, 0.6681, 0.7159, 0.6889, 0.7184, 0.6889, 0.732, 0.6626, 0.759, 0.6656, 0.743, 0.6854, 0.7454, 0.6789, 0.7585, 0.8083, 0.6655, 0.8026, 0.6549, 0.8102, 0.6553, 0.8102, 0.6662, 0.6511, 0.7838, 0.6498, 0.7703, 0.6587, 0.773, 0.6533, 0.7843, 0.6424, 0.7547, 0.6403, 0.7407, 0.6656, 0.743, 0.6626, 0.759, 0.6398, 0.7269, 0.6418, 0.7135, 0.6681, 0.7159, 0.6671, 0.7294, 0.646, 0.7005, 0.6517, 0.6877, 0.6669, 0.6866, 0.6682, 0.7011, 0.6418, 0.7135, 0.646, 0.7005, 0.6682, 0.7011, 0.6681, 0.7159, 0.6498, 0.7703, 0.6424, 0.7547, 0.6626, 0.759, 0.6587, 0.773, 0.6403, 0.7407, 0.6398, 0.7269, 0.6671, 0.7294, 0.6656, 0.743, 0.8839, 0.646, 0.891, 0.6449, 0.8947, 0.6456, 0.8889, 0.6524, 0.6517, 0.6877, 0.6556, 0.6801, 0.6647, 0.6779, 0.6669, 0.6866, 0.8829, 0.6603, 0.8889, 0.6524, 0.8957, 0.6591, 0.896, 0.6679, 0.9202, 0.9041, 0.9271, 0.8979, 0.9275, 0.9066, 0.9264, 0.9116, 0.6079, 0.7131, 0.6273, 0.7112, 0.6309, 0.7244, 0.6095, 0.7265, 0.8691, 0.6463, 0.8746, 0.6464, 0.88, 0.6605, 0.8658, 0.6617, 0.6105, 0.7397, 0.6309, 0.7378, 0.6276, 0.7514, 0.6105, 0.7544, 0.9071, 0.8861, 0.9274, 0.8773, 0.927, 0.8889, 0.9134, 0.8954, 0.6095, 0.7265, 0.6309, 0.7244, 0.6309, 0.7378, 0.6105, 0.7397, 0.6049, 0.6975, 0.6209, 0.6983, 0.6273, 0.7112, 0.6079, 0.7131, 0.8783, 0.6317, 0.88, 0.6314, 0.8746, 0.6464, 0.8691, 0.6463, 0.9092, 0.6449, 0.9113, 0.6457, 0.914, 0.6597, 0.9048, 0.6597, 0.5848, 0.7018, 0.6049, 0.6975, 0.6079, 0.7131, 0.5828, 0.7155, 0.5823, 0.729, 0.6095, 0.7265, 0.6105, 0.7397, 0.5843, 0.7422, 0.5884, 0.7552, 0.6105, 0.7544, 0.6091, 0.769, 0.594, 0.7679, 0.5843, 0.7422, 0.6105, 0.7397, 0.6105, 0.7544, 0.5884, 0.7552, 0.5922, 0.6867, 0.601, 0.6841, 0.6049, 0.6975, 0.5848, 0.7018, 0.5828, 0.7155, 0.6079, 0.7131, 0.6095, 0.7265, 0.5823, 0.729, 0.914, 0.9098, 0.9202, 0.9041, 0.9264, 0.9116, 0.922, 0.9116, 0.9063, 0.9077, 0.9134, 0.8954, 0.9202, 0.9041, 0.914, 0.9098, 0.9134, 0.8954, 0.927, 0.8889, 0.9271, 0.8979, 0.9202, 0.9041, 0.6395, 0.7401, 0.6395, 0.7423, 0.6386, 0.742, 0.8083, 0.6655, 0.8102, 0.6671, 0.8085, 0.6664, 0.6003, 0.6755, 0.5979, 0.6841, 0.5947, 0.6787, 0.5909, 0.6704, 0.6154, 0.6003, 0.6131, 0.6145, 0.5837, 0.6115, 0.5883, 0.5977, 0.9137, 0.7701, 0.9079, 0.7586, 0.927, 0.7468, 0.9201, 0.7661, 0.6106, 0.6291, 0.6073, 0.646, 0.5837, 0.642, 0.5823, 0.6262, 0.6073, 0.646, 0.6033, 0.6637, 0.5876, 0.6593, 0.5837, 0.642, 0.6131, 0.6145, 0.6106, 0.6291, 0.5823, 0.6262, 0.5837, 0.6115, 0.6175, 0.5846, 0.6154, 0.6003, 0.5883, 0.5977, 0.5951, 0.585, 0.9251, 0.7842, 0.9137, 0.7701, 0.9201, 0.7661, 0.927, 0.7837, 0.9253, 0.7861, 0.9116, 0.7769, 0.9137, 0.7701, 0.9251, 0.7842, 0.6369, 0.5929, 0.6398, 0.6075, 0.6154, 0.6003, 0.6175, 0.5846, 0.6398, 0.6222, 0.6361, 0.6365, 0.6106, 0.6291, 0.6131, 0.6145, 0.6291, 0.6507, 0.6185, 0.6652, 0.6033, 0.6637, 0.6073, 0.646, 0.6361, 0.6365, 0.6291, 0.6507, 0.6073, 0.646, 0.6106, 0.6291, 0.626, 0.5757, 0.6369, 0.5929, 0.6175, 0.5846, 0.6187, 0.5719, 0.6398, 0.6075, 0.6398, 0.6222, 0.6131, 0.6145, 0.6154, 0.6003, 0.8026, 0.667, 0.797, 0.6601, 0.795, 0.6549, 0.8026, 0.6564, 0.6185, 0.6652, 0.6106, 0.6742, 0.6003, 0.6755, 0.6033, 0.6637, 0.6033, 0.6637, 0.6003, 0.6755, 0.5909, 0.6704, 0.5876, 0.6593, 0.711, 0.5806, 0.7018, 0.5856, 0.7053, 0.5773, 0.7082, 0.5719, 0.7268, 0.6542, 0.6997, 0.657, 0.6951, 0.6436, 0.7245, 0.6404, 0.8529, 0.6568, 0.848, 0.6512, 0.8486, 0.6314, 0.8638, 0.6482, 0.722, 0.6262, 0.6937, 0.6292, 0.695, 0.6136, 0.7185, 0.6096, 0.7185, 0.6096, 0.695, 0.6136, 0.6986, 0.5966, 0.7143, 0.5922, 0.7245, 0.6404, 0.6951, 0.6436, 0.6937, 0.6292, 0.722, 0.6262, 0.7288, 0.6695, 0.7064, 0.6693, 0.6997, 0.657, 0.7268, 0.6542, 0.8367, 0.6664, 0.8351, 0.6656, 0.848, 0.6512, 0.8529, 0.6568, 0.8361, 0.6681, 0.8367, 0.6664, 0.8529, 0.6568, 0.8537, 0.664, 0.7476, 0.6608, 0.7288, 0.6695, 0.7268, 0.6542, 0.7506, 0.6465, 0.7506, 0.6322, 0.7245, 0.6404, 0.722, 0.6262, 0.7469, 0.6182, 0.7398, 0.6044, 0.7185, 0.6096, 0.7143, 0.5922, 0.729, 0.5903, 0.7469, 0.6182, 0.722, 0.6262, 0.7185, 0.6096, 0.7398, 0.6044, 0.8537, 0.664, 0.8529, 0.6568, 0.8638, 0.6482, 0.8658, 0.6681, 0.7506, 0.6465, 0.7268, 0.6542, 0.7245, 0.6404, 0.7506, 0.6322, 0.6926, 0.8435, 0.6858, 0.8356, 0.691, 0.8283, 0.6926, 0.8339, 0.729, 0.5903, 0.7143, 0.5922, 0.711, 0.5806, 0.721, 0.5816, 0.7143, 0.5922, 0.6986, 0.5966, 0.7018, 0.5856, 0.711, 0.5806, 0.6386, 0.7357, 0.6379, 0.7342, 0.6392, 0.7341, 0.6379, 0.7342, 0.6398, 0.7327, 0.6392, 0.7341, 0.4095, 0.4125, 0.4126, 0.427, 0.4016, 0.4243, 0.3976, 0.4126, 0.3976, 0.4126, 0.4016, 0.4243, 0.394, 0.4269, 0.3892, 0.4124, 0.1426, 0.415, 0.1326, 0.4295, 0.1229, 0.4264, 0.1308, 0.4146, 0.1308, 0.4146, 0.1229, 0.4264, 0.1142, 0.4289, 0.1224, 0.4143, 0.3248, 0.1057, 0.3297, 0.09129, 0.3403, 0.09406, 0.3368, 0.1058, 0.2286, 0.1058, 0.2219, 0.09396, 0.2285, 0.09107, 0.2369, 0.1056, 0.2369, 0.1056, 0.2285, 0.09107, 0.2403, 0.09341, 0.2487, 0.1052, 0.2487, 0.1052, 0.2403, 0.09341, 0.2469, 0.09041, 0.2571, 0.1048, 0.4031, 0.2643, 0.3875, 0.2648, 0.3968, 0.2052, 0.4152, 0.2046, 0.4052, 0.324, 0.3925, 0.3244, 0.3875, 0.2648, 0.4031, 0.2643, 0.4138, 0.3831, 0.4039, 0.3834, 0.3925, 0.3244, 0.4052, 0.324, 0.1899, 0.3732, 0.22, 0.3722, 0.2422, 0.4306, 0.208, 0.4317, 0.2487, 0.1052, 0.2571, 0.1048, 0.4039, 0.3834, 0.4138, 0.3831, 0.1939, 0.3138, 0.2199, 0.313, 0.22, 0.3722, 0.1899, 0.3732, 0.2185, 0.2538, 0.2405, 0.2531, 0.2199, 0.313, 0.1939, 0.3138, 0.2442, 0.1939, 0.2621, 0.1933, 0.2405, 0.2531, 0.2185, 0.2538, 0.2485, 0.1347, 0.2623, 0.1342, 0.2621, 0.1933, 0.2442, 0.1939, 0.3258, 0.3742, 0.3473, 0.3734, 0.208, 0.4317, 0.1838, 0.4323, 0.2369, 0.1056, 0.2487, 0.1052, 0.2623, 0.1342, 0.2485, 0.1347, 0.3131, 0.3147, 0.3317, 0.3141, 0.3473, 0.3734, 0.3258, 0.3742, 0.3069, 0.2544, 0.3226, 0.2539, 0.3317, 0.3141, 0.3131, 0.3147, 0.3151, 0.1942, 0.3279, 0.1937, 0.3226, 0.2539, 0.3069, 0.2544, 0.2387, 0.1349, 0.2485, 0.1347, 0.3279, 0.1937, 0.3151, 0.1942, 0.2956, 0.3739, 0.3258, 0.3742, 0.3222, 0.4326, 0.2878, 0.4323, 0.2286, 0.1058, 0.2369, 0.1056, 0.2485, 0.1347, 0.2387, 0.1349, 0.287, 0.3145, 0.3131, 0.3147, 0.3258, 0.3742, 0.2956, 0.3739, 0.2848, 0.2542, 0.3069, 0.2544, 0.3131, 0.3147, 0.287, 0.3145, 0.2971, 0.194, 0.3151, 0.1942, 0.3069, 0.2544, 0.2848, 0.2542, 0.3156, 0.1348, 0.3296, 0.1349, 0.3151, 0.1942, 0.2971, 0.194, 0.09306, 0.1469, 0.07165, 0.1463, 0.08882, 0.0877, 0.1131, 0.08839, 0.3248, 0.1057, 0.3368, 0.1058, 0.3296, 0.1349, 0.3156, 0.1348, 0.09509, 0.206, 0.07658, 0.2055, 0.07165, 0.1463, 0.09306, 0.1469, 0.2693, 0.2534, 0.2848, 0.2542, 0.287, 0.3145, 0.2685, 0.3136, 0.2843, 0.1934, 0.2971, 0.194, 0.2848, 0.2542, 0.2693, 0.2534, 0.3058, 0.1343, 0.3156, 0.1348, 0.2971, 0.194, 0.2843, 0.1934, 0.1231, 0.1479, 0.09306, 0.1469, 0.1131, 0.08839, 0.1472, 0.08961, 0.3164, 0.1053, 0.3248, 0.1057, 0.3156, 0.1348, 0.3058, 0.1343, 0.1211, 0.207, 0.09509, 0.206, 0.09306, 0.1469, 0.1231, 0.1479, 0.1395, 0.2667, 0.1175, 0.2659, 0.09509, 0.206, 0.1211, 0.207, 0.159, 0.3267, 0.1412, 0.326, 0.1175, 0.2659, 0.1395, 0.2667, 0.1572, 0.3859, 0.1434, 0.3854, 0.1412, 0.326, 0.159, 0.3267, 0.3823, 0.1462, 0.3609, 0.1457, 0.1472, 0.08961, 0.1712, 0.09065, 0.1426, 0.415, 0.1308, 0.4146, 0.1434, 0.3854, 0.1572, 0.3859, 0.3706, 0.2053, 0.352, 0.2048, 0.3609, 0.1457, 0.3823, 0.1462, 0.3654, 0.2649, 0.3497, 0.2645, 0.352, 0.2048, 0.3706, 0.2053, 0.3745, 0.3245, 0.3617, 0.3242, 0.3497, 0.2645, 0.3654, 0.2649, 0.1669, 0.3863, 0.1572, 0.3859, 0.3617, 0.3242, 0.3745, 0.3245, 0.4121, 0.0877, 0.4126, 0.1461, 0.3823, 0.1462, 0.3777, 0.08781, 0.1509, 0.4154, 0.1426, 0.415, 0.1572, 0.3859, 0.1669, 0.3863, 0.4126, 0.1461, 0.3968, 0.2052, 0.3706, 0.2053, 0.3823, 0.1462, 0.3968, 0.2052, 0.3875, 0.2648, 0.3654, 0.2649, 0.3706, 0.2053, 0.3875, 0.2648, 0.3925, 0.3244, 0.3745, 0.3245, 0.3654, 0.2649, 0.3925, 0.3244, 0.4039, 0.3834, 0.3899, 0.3834, 0.3745, 0.3245, 0.4039, 0.3834, 0.4095, 0.4125, 0.3976, 0.4126, 0.3899, 0.3834, 0.22, 0.3722, 0.2413, 0.3714, 0.2663, 0.4296, 0.2422, 0.4306, 0.2285, 0.09107, 0.2327, 0.0877, 0.2469, 0.09041, 0.2403, 0.09341, 0.3297, 0.09129, 0.3354, 0.0877, 0.3483, 0.09111, 0.3403, 0.09406, 0.1229, 0.4264, 0.1326, 0.4295, 0.1259, 0.4325, 0.1142, 0.4289, 0.4126, 0.427, 0.4072, 0.4298, 0.394, 0.4269, 0.4016, 0.4243, 0.2199, 0.313, 0.2383, 0.3122, 0.2413, 0.3714, 0.22, 0.3722])
me_cylinder.materials.append(mat_material)
me_cylinder.materials.append(mat_material_001)
me_cylinder.use_remesh_preserve_volume = False
me_cylinder.use_remesh_preserve_attributes = False
me_cylinder.use_mirror_vertex_groups = False
me_cylinder.update()

# ---- objects
ob_lamp = bpy.data.objects.new('Lamp', light_lamp)
ob_camera = bpy.data.objects.new('Camera', cam_camera)
ob_palm_tree = bpy.data.objects.new('Palm-tree', me_cylinder)

# ---- transforms, parenting, visibility, modifiers, constraints
ob_lamp.location = (4.076, 1.005, 5.904)
ob_lamp.rotation_euler = (0.6503, 0.05522, 1.866)
ob_lamp.lock_rotations_4d = False
ob_lamp.empty_display_type = 'ARROWS'
ob_lamp.color = (0.0, 0.0, 0.0, 0.0)
ob_lamp.lineart.crease_threshold = 0.0
ob_camera.location = (7.481, -6.508, 5.344)
ob_camera.rotation_euler = (1.109, 0.0, 0.8149)
ob_camera.lock_rotations_4d = False
ob_camera.empty_display_type = 'ARROWS'
ob_camera.color = (0.0, 0.0, 0.0, 0.0)
ob_camera.display_type = 'WIRE'
ob_camera.lineart.crease_threshold = 0.0
ob_palm_tree.location = (0.0, 0.0, 0.0)
ob_palm_tree.rotation_euler = (1.571, -0.0, 0.0)
ob_palm_tree.scale = (0.01, 0.01, 0.01)
ob_palm_tree.lineart.crease_threshold = 0.0

# ---- collection membership
col_collection_1.objects.link(ob_lamp)
col_collection_1.objects.link(ob_camera)
col_collection_1.objects.link(ob_palm_tree)

# ---- scene / render settings (as saved in the file)
scene.camera = ob_camera
scene.frame_start = 1; scene.frame_end = 250; scene.frame_set(1)
scene.render.engine = 'BLENDER_EEVEE_NEXT'
scene.render.resolution_percentage = 50
scene.render.dither_intensity = 0.0
scene.cycles.use_denoising = False
scene.cycles.samples = 128
scene.cycles.sampling_pattern = 'TABULATED_SOBOL'
scene.cycles.use_adaptive_sampling = False
scene.cycles.use_light_tree = False
scene.cycles.blur_glossy = 0.0
scene.cycles.sample_clamp_indirect = 0.0
scene.view_settings.view_transform = 'Standard'
bpy.context.view_layer.update()

